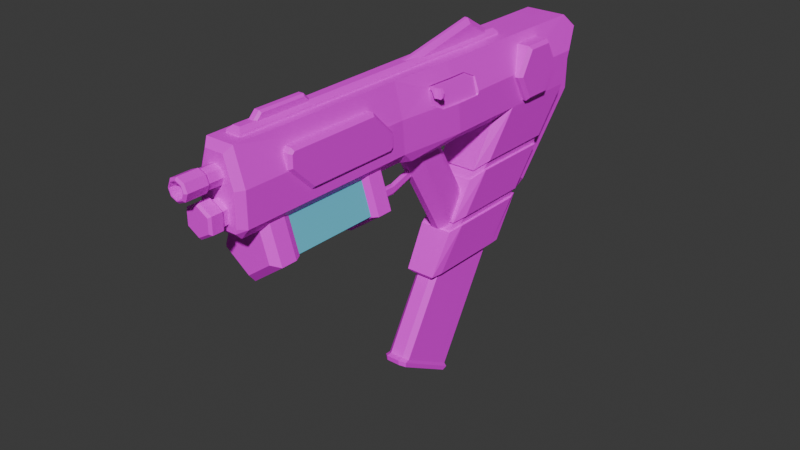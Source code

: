 # Source: LA-07v2.blend  (saved by Blender 4.1.23; exported with 4.5.12 LTS)
import bpy
from mathutils import Matrix  # noqa: F401  (used for matrix-valued properties, if any)

bpy.ops.wm.read_factory_settings(use_empty=True)
scene = bpy.context.scene
scene.name = 'Scene'

# ---- collections
col_collection = bpy.data.collections.new('Collection'); scene.collection.children.link(col_collection)

# ---- images (referenced by path relative to the original .blend; pixels are not part of the script)
import os
ASSET_DIR = os.environ.get("B2B_ASSET_DIR", "")  # directory of the original .blend (textures are referenced by path, not embedded)
HERE = os.path.dirname(os.path.abspath(__file__))  # packed textures are extracted next to this script under _unpacked/

def load_image(name, relpath, width, height, colorspace="sRGB"):
    """Load a texture the original file referenced (path relative to the .blend, or extracted next to this script)."""
    p = next((c for c in (os.path.join(HERE, relpath), os.path.join(ASSET_DIR, relpath)) if relpath and os.path.exists(c)), "")
    if p:
        img = bpy.data.images.load(p, check_existing=True)
        img.name = name
    else:  # same state as the original file: an image datablock whose file is absent (Cycles renders it pink)
        img = bpy.data.images.new(name, width, height)
        img.source = "FILE"
        img.filepath = "//" + (relpath or name)
    img.colorspace_settings.name = colorspace
    return img
img_8x8base_png = load_image('8x8Base.png', '8x8Base.png', 1024, 1024, 'sRGB')

# ---- materials (node trees are filled in below, after node groups)
mat_la_07body = bpy.data.materials.new('LA-07Body')
mat_la_07body.alpha_threshold = 0.0
mat_la_07body.use_transparent_shadow = False
mat_la_07body.roughness = 0.5
mat_la_07body.line_color = (0.0, 0.0, 0.0, 1.0)
mat_glowyellow = bpy.data.materials.new('GlowYellow')
mat_glowyellow.use_transparent_shadow = False
mat_glass = bpy.data.materials.new('Glass')
mat_glass.use_transparent_shadow = False

# ---- material node trees
mat_la_07body.use_nodes = True; mat_la_07body.node_tree.nodes.clear()
_N = mat_la_07body.node_tree.nodes; _L = mat_la_07body.node_tree.links
n0 = _N.new('ShaderNodeOutputMaterial'); n0.name = 'Material Output'; n0.location = (300, 300)
n1 = _N.new('ShaderNodeBsdfPrincipled'); n1.name = 'Principled BSDF'; n1.location = (10, 300)
n1.inputs[3].default_value = 1.45
n2 = _N.new('ShaderNodeTexImage'); n2.name = 'Image Texture'; n2.location = (-280, 275)
n2.image = img_8x8base_png
n2.interpolation = 'Closest'
_L.new(n1.outputs[0], n0.inputs[0])
_L.new(n2.outputs[0], n1.inputs[0])
n0.is_active_output = True
mat_glowyellow.use_nodes = True; mat_glowyellow.node_tree.nodes.clear()
_N = mat_glowyellow.node_tree.nodes; _L = mat_glowyellow.node_tree.links
n0 = _N.new('ShaderNodeBsdfPrincipled'); n0.name = 'Principled BSDF'; n0.location = (10, 300)
n1 = _N.new('ShaderNodeOutputMaterial'); n1.name = 'Material Output'; n1.location = (300, 300)
_L.new(n0.outputs[0], n1.inputs[0])
n1.is_active_output = True
mat_glass.use_nodes = True; mat_glass.node_tree.nodes.clear()
_N = mat_glass.node_tree.nodes; _L = mat_glass.node_tree.links
n0 = _N.new('ShaderNodeBsdfPrincipled'); n0.name = 'Principled BSDF'; n0.location = (10, 300)
n0.inputs[0].default_value = (0.1371, 0.6035, 0.8002, 0.08962)
n1 = _N.new('ShaderNodeOutputMaterial'); n1.name = 'Material Output'; n1.location = (300, 300)
_L.new(n0.outputs[0], n1.inputs[0])
n1.is_active_output = True

# ---- world
world_world = bpy.data.worlds.new('World'); scene.world = world_world
world_world.use_nodes = True; world_world.node_tree.nodes.clear()
_N = world_world.node_tree.nodes; _L = world_world.node_tree.links
n0 = _N.new('ShaderNodeOutputWorld'); n0.name = 'World Output'; n0.location = (300, 300)
n1 = _N.new('ShaderNodeBackground'); n1.name = 'Background'; n1.location = (10, 300)
n1.inputs[0].default_value = (0.05088, 0.05088, 0.05088, 1.0)
_L.new(n1.outputs[0], n0.inputs[0])
n0.is_active_output = True
world_world.color = (0.05088, 0.05088, 0.05088)
world_world.use_sun_shadow = False
world_world.sun_shadow_jitter_overblur = 0.0

# ---- meshes
me_cube = bpy.data.meshes.new('Cube')
me_cube.from_pydata([(0.01178, -0.03936, -0.3536), (0.02095, -0.03143, -0.3581), (0.0525, 0.2014, 0.07034), (0.03225, 0.198, 0.1252), (0.03225, 0.04592, 0.1252), (0.02796, -0.06642, 0.1252), (0.04082, -0.0644, 0.07034), (0.02733, -0.05774, 0.0), (0.04082, -0.05932, 0.01669), (0.03799, -0.04105, 0.0), (0.0525, 0.19, 0.01737), (0.03572, 0.1609, 0.0), (0.0525, 0.05564, 0.01678), (0.03572, 0.05782, 0.0), (0.03799, 0.04105, 0.0), (0.01971, 0.07115, -0.4114), (0.01162, 0.07815, -0.4155), (0.01162, 0.2026, -0.2), (0.01971, 0.1956, -0.1959), (0.01162, -0.02959, -0.3533), (0.01971, -0.02259, -0.3573), (0.01971, 0.1018, -0.1418), (0.01162, 0.09482, -0.1378), (0.01178, 0.08279, -0.4241), (0.02095, 0.07486, -0.4195), (0.01171, 0.07453, -0.4275), (0.02018, 0.06721, -0.4233), (0.02018, -0.03089, -0.3667), (0.01171, -0.03822, -0.3624), (0.02139, 0.04483, -0.2333), (0.0275, 0.04816, -0.2276), (0.02139, 0.1777, -0.2333), (0.02772, 0.1815, -0.2276), (0.02102, 0.1897, -0.2333), (0.02685, 0.1992, -0.2276), (0.02793, 0.3738, 0.07079), (0.0525, 0.3465, 0.07034), (0.04189, 0.3738, 0.1033), (0.0525, 0.3305, 0.01737), (0.032, 0.3461, 0.01737), (-2.146e-09, -0.1037, -0.08859), (-2.146e-09, -0.09311, -0.07553), (-2.146e-09, -0.3283, -0.07553), (-2.146e-09, -0.3177, -0.08859), (0.04017, -0.09311, -0.04635), (0.05259, -0.1037, -0.05038), (0.04017, -0.3283, -0.04635), (0.05259, -0.3177, -0.05038), (0.02483, -0.09311, 0.000881), (0.0325, -0.1037, 0.01144), (0.02483, -0.3283, 0.000881), (0.0325, -0.3177, 0.01144), (0.01574, -0.37, 0.1148), (0.02354, -0.3596, 0.1252), (0.03037, -0.37, 0.06872), (0.04082, -0.3596, 0.07034), (0.03037, -0.37, 0.01823), (0.04082, -0.3596, 0.01669), (0.02803, -0.37, 0.01045), (0.02733, -0.3596, 0.0), (-2.146e-09, -0.3623, 0.09902), (0.01075, -0.3623, 0.09457), (0.01521, -0.3623, 0.08381), (0.01075, -0.3623, 0.07306), (-2.146e-09, -0.3623, 0.06861), (0.01075, -0.3927, 0.09457), (-2.146e-09, -0.3927, 0.09902), (0.01521, -0.3927, 0.08381), (0.01075, -0.3927, 0.07306), (-2.146e-09, -0.3927, 0.06861), (0.0124, -0.396, 0.09621), (-2.146e-09, -0.396, 0.1013), (0.01753, -0.396, 0.08381), (0.0124, -0.396, 0.07142), (-2.146e-09, -0.396, 0.06628), (-2.146e-09, -0.4288, 0.1013), (-2.146e-09, -0.4132, 0.09663), (0.00906, -0.4132, 0.09288), (0.0124, -0.4288, 0.09621), (0.01281, -0.4132, 0.08381), (0.01753, -0.4288, 0.08381), (0.00906, -0.4132, 0.07475), (0.0124, -0.4288, 0.07142), (-2.146e-09, -0.4132, 0.071), (-2.146e-09, -0.4288, 0.06628), (-2.146e-09, -0.4319, 0.09802), (0.01004, -0.4319, 0.09386), (0.0142, -0.4319, 0.08381), (0.01004, -0.4319, 0.07377), (-2.146e-09, -0.4319, 0.06961), (-2.146e-09, -0.4319, 0.09663), (0.00906, -0.4319, 0.09288), (0.01281, -0.4319, 0.08381), (0.00906, -0.4319, 0.07475), (-2.146e-09, -0.4319, 0.071), (-2.146e-09, -0.351, 0.05271), (-2.146e-09, -0.3782, 0.05271), (0.01796, -0.351, 0.04234), (0.01796, -0.3782, 0.04234), (0.01796, -0.351, 0.02161), (0.01796, -0.3782, 0.02161), (-2.146e-09, -0.351, 0.01124), (-2.146e-09, -0.3782, 0.01124), (0.02227, -0.383, 0.04483), (-2.146e-09, -0.383, 0.05769), (0.02227, -0.383, 0.01912), (-2.146e-09, -0.383, 0.00626), (0.01872, -0.404, 0.04278), (0.02227, -0.4005, 0.04483), (-2.146e-09, -0.4005, 0.05769), (-2.146e-09, -0.404, 0.05359), (0.01872, -0.404, 0.02117), (0.02227, -0.4005, 0.01912), (-2.146e-09, -0.404, 0.01036), (-2.146e-09, -0.4005, 0.00626), (0.01221, 0.1994, 0.1233), (0.008753, 0.1325, 0.1134), (0.01221, -0.3378, 0.1233), (0.006017, 0.1932, 0.1353), (0.01221, 0.1994, 0.1291), (0.006017, -0.3316, 0.1353), (0.01221, -0.3378, 0.1291), (0.008753, -0.01882, 0.1134), (0.008753, 0.183, 0.1134), (0.008753, 0.1325, 0.1558), (0.002705, 0.1325, 0.1646), (0.008753, -0.01882, 0.1262), (0.002705, -0.01882, 0.1344), (0.002705, 0.183, 0.1343), (0.008753, 0.183, 0.1243), (0.007257, -0.3077, 0.1181), (0.007257, -0.2077, 0.1181), (0.007257, -0.2954, 0.1425), (0.003987, -0.2967, 0.1458), (0.007257, -0.3077, 0.1302), (0.003987, -0.3077, 0.1348), (0.003987, -0.2077, 0.1348), (0.007257, -0.2077, 0.1302), (0.007257, -0.22, 0.1425), (0.003987, -0.2186, 0.1458), (0.03484, 0.3519, 0.1252), (0.006744, 0.2202, -0.1378), (0.02414, 0.2316, -0.118), (0.02414, 0.3507, 0.08821), (0.006744, 0.3621, 0.108), (0.02414, 0.2733, -0.1421), (0.006744, 0.2746, -0.1692), (0.02414, 0.3906, 0.06514), (0.006744, 0.4165, 0.07655), (0.006744, 0.4147, -0.01177), (0.02414, 0.3889, -0.01242), (0.02444, 0.02832, -0.2276), (-0.01178, -0.03936, -0.3536), (-0.02095, -0.03143, -0.3581), (-0.0525, 0.2014, 0.07034), (-0.03484, 0.198, 0.1252), (-0.0525, 0.04869, 0.07034), (-0.02966, 0.04592, 0.1252), (-0.02796, -0.06642, 0.1252), (-0.04082, -0.0644, 0.07034), (-0.02733, -0.05774, 0.0), (-0.04082, -0.05932, 0.01669), (-0.03799, -0.04105, 0.0), (-0.0525, 0.19, 0.01737), (-0.03572, 0.1609, 0.0), (-0.0525, 0.05564, 0.01678), (-0.03572, 0.05782, 0.0), (-0.03799, 0.04105, 0.0), (-0.01971, 0.07115, -0.4114), (-0.01162, 0.07815, -0.4155), (-0.01162, 0.2026, -0.2), (-0.01971, 0.1956, -0.1959), (-0.01162, -0.02959, -0.3533), (-0.01971, -0.02259, -0.3573), (-0.01971, 0.1018, -0.1418), (-0.01162, 0.09482, -0.1378), (-0.01178, 0.08279, -0.4241), (-0.02095, 0.07486, -0.4195), (-0.01171, 0.07453, -0.4275), (-0.02018, 0.06721, -0.4233), (-0.02018, -0.03089, -0.3667), (-0.01171, -0.03822, -0.3624), (-0.02139, 0.04483, -0.2333), (-0.0275, 0.04816, -0.2276), (-0.02139, 0.1777, -0.2333), (-0.02772, 0.1815, -0.2276), (-0.02102, 0.1897, -0.2333), (-0.02685, 0.1992, -0.2276), (-0.02793, 0.3738, 0.07079), (-0.0525, 0.3465, 0.07034), (-0.04189, 0.3738, 0.1033), (-0.0525, 0.3305, 0.01737), (-0.032, 0.3461, 0.01737), (-0.04017, -0.09311, -0.04635), (-0.05259, -0.1037, -0.05038), (-0.04017, -0.3283, -0.04635), (-0.05259, -0.3177, -0.05038), (-0.02483, -0.09311, 0.000881), (-0.0325, -0.1037, 0.01144), (-0.02483, -0.3283, 0.000881), (-0.0325, -0.3177, 0.01144), (-0.01574, -0.37, 0.1148), (-0.02354, -0.3596, 0.1252), (-0.03037, -0.37, 0.06872), (-0.04082, -0.3596, 0.07034), (-0.03037, -0.37, 0.01823), (-0.04082, -0.3596, 0.01669), (-0.02803, -0.37, 0.01045), (-0.02733, -0.3596, 0.0), (-0.01075, -0.3623, 0.09457), (-0.01521, -0.3623, 0.08381), (-0.01075, -0.3623, 0.07306), (-0.01075, -0.3927, 0.09457), (-0.01521, -0.3927, 0.08381), (-0.01075, -0.3927, 0.07306), (-0.0124, -0.396, 0.09621), (-0.01753, -0.396, 0.08381), (-0.0124, -0.396, 0.07142), (-0.00906, -0.4132, 0.09288), (-0.0124, -0.4288, 0.09621), (-0.01281, -0.4132, 0.08381), (-0.01753, -0.4288, 0.08381), (-0.00906, -0.4132, 0.07475), (-0.0124, -0.4288, 0.07142), (-0.01004, -0.4319, 0.09386), (-0.0142, -0.4319, 0.08381), (-0.01004, -0.4319, 0.07377), (-0.00906, -0.4319, 0.09288), (-0.01281, -0.4319, 0.08381), (-0.00906, -0.4319, 0.07475), (-0.01796, -0.351, 0.04234), (-0.01796, -0.3782, 0.04234), (-0.01796, -0.351, 0.02161), (-0.01796, -0.3782, 0.02161), (-0.02227, -0.383, 0.04483), (-0.02227, -0.383, 0.01912), (-0.01872, -0.404, 0.04278), (-0.02227, -0.4005, 0.04483), (-0.01872, -0.404, 0.02117), (-0.02227, -0.4005, 0.01912), (-0.01221, 0.1994, 0.1233), (-0.008753, 0.1325, 0.1134), (-0.01221, -0.3378, 0.1233), (-0.006017, 0.1932, 0.1353), (-0.01221, 0.1994, 0.1291), (-0.006017, -0.3316, 0.1353), (-0.01221, -0.3378, 0.1291), (-0.008753, -0.01882, 0.1134), (-0.008753, 0.183, 0.1134), (-0.008753, 0.1325, 0.1558), (-0.002705, 0.1325, 0.1646), (-0.008753, -0.01882, 0.1262), (-0.002705, -0.01882, 0.1344), (-0.002705, 0.183, 0.1343), (-0.008753, 0.183, 0.1243), (-0.007257, -0.3077, 0.1181), (-0.007257, -0.2077, 0.1181), (-0.007257, -0.2954, 0.1425), (-0.003987, -0.2967, 0.1458), (-0.007257, -0.3077, 0.1302), (-0.003987, -0.3077, 0.1348), (-0.003987, -0.2077, 0.1348), (-0.007257, -0.2077, 0.1302), (-0.007257, -0.22, 0.1425), (-0.003987, -0.2186, 0.1458), (-0.03484, 0.3519, 0.1252), (-0.006744, 0.2202, -0.1378), (-0.02414, 0.2316, -0.118), (-0.02414, 0.3507, 0.08821), (-0.006744, 0.3621, 0.108), (-0.02414, 0.2733, -0.1421), (-0.006744, 0.2746, -0.1692), (-0.02414, 0.3906, 0.06514), (-0.006744, 0.4165, 0.07655), (-0.006744, 0.4147, -0.01177), (-0.02414, 0.3889, -0.01242), (-0.02444, 0.02832, -0.2276), (0.0525, 0.04943, 0.06465), (0.0525, 0.09737, 0.07034), (0.0525, 0.09737, 0.06696), (0.0525, 0.09506, 0.06465), (0.04798, 0.004952, 0.07034), (0.04912, 0.01652, 0.06465), (0.03929, -0.005629, 0.1007), (0.04092, -0.005629, 0.09624), (0.04046, 0.04705, 0.103), (0.03853, -0.003324, 0.103), (0.04569, -0.005629, 0.07553), (0.04046, 0.07522, 0.103), (0.04447, 0.09737, 0.0921), (0.04801, 0.04912, 0.06552), (0.04801, 0.09476, 0.07093), (0.04801, 0.09476, 0.06771), (0.04801, 0.09256, 0.06552), (0.04371, 0.006785, 0.07093), (0.0448, 0.0178, 0.06552), (0.03544, -0.003288, 0.09981), (0.03699, -0.003288, 0.09559), (0.03655, 0.04686, 0.102), (0.03472, -0.001094, 0.102), (0.04153, -0.003288, 0.07588), (0.03655, 0.07367, 0.102), (0.04037, 0.09476, 0.09164), (0.03395, 0.04912, 0.06552), (0.03395, 0.09476, 0.07093), (0.03395, 0.09476, 0.06771), (0.03395, 0.09256, 0.06552), (0.02965, 0.006785, 0.07093), (0.03074, 0.0178, 0.06552), (0.02138, -0.003288, 0.09981), (0.02293, -0.003288, 0.09559), (0.02249, 0.04686, 0.102), (0.02066, -0.001094, 0.102), (0.02747, -0.003288, 0.07588), (0.02249, 0.07367, 0.102), (0.02631, 0.09476, 0.09164), (0.06428, 0.2194, 0.1054), (0.05906, 0.2161, 0.111), (-0.06428, 0.2194, 0.1054), (-0.05906, 0.2161, 0.111), (0.06428, 0.1969, 0.06653), (0.05906, 0.1905, 0.06653), (-0.06428, 0.1969, 0.06653), (-0.05906, 0.1905, 0.06653), (0.06428, 0.2194, 0.02765), (0.05906, 0.2161, 0.02207), (-0.06428, 0.2194, 0.02765), (-0.05906, 0.2161, 0.02207), (0.06428, 0.2642, 0.02765), (0.05906, 0.2675, 0.02207), (-0.06428, 0.2642, 0.02765), (-0.05906, 0.2675, 0.02207), (0.06428, 0.2867, 0.06653), (0.05906, 0.2931, 0.06653), (-0.06428, 0.2867, 0.06653), (-0.05906, 0.2931, 0.06653), (-0.06428, 0.2642, 0.1054), (-0.05906, 0.2675, 0.111), (0.06428, 0.2642, 0.1054), (0.05906, 0.2675, 0.111), (0.01764, 0.03242, -0.2333), (-0.01764, 0.03242, -0.2333), (-0.06742, 0.2228, 0.09225), (-0.07059, 0.2269, 0.09207), (-0.07205, 0.2288, 0.08767), (-0.07059, 0.2269, 0.08327), (-0.06742, 0.2228, 0.08309), (-0.06571, 0.2206, 0.08767), (-0.0745, 0.2107, 0.09216), (-0.07916, 0.213, 0.09216), (-0.08148, 0.2141, 0.08767), (-0.07916, 0.213, 0.08318), (-0.0745, 0.2107, 0.08318), (-0.07218, 0.2095, 0.08767), (-0.0743, 0.09146, 0.09216), (-0.07936, 0.0903, 0.09216), (-0.08188, 0.08972, 0.08767), (-0.07936, 0.0903, 0.08318), (-0.0743, 0.09146, 0.08318), (-0.07178, 0.09203, 0.08767), (-0.04807, 0.02672, 0.0933), (-0.0522, 0.02167, 0.09334), (-0.0543, 0.01912, 0.08767), (-0.0522, 0.02167, 0.082), (-0.04807, 0.02672, 0.08204), (-0.04826, 0.02947, 0.08767), (-0.06507, 0.224, 0.09365), (-0.06943, 0.2296, 0.09398), (-0.07178, 0.2326, 0.08767), (-0.06943, 0.2296, 0.08136), (-0.06507, 0.224, 0.08169), (-0.06304, 0.2214, 0.08767), (-0.05145, 0.2346, 0.09365), (-0.05582, 0.2402, 0.09398), (-0.05817, 0.2432, 0.08767), (-0.05582, 0.2402, 0.08136), (-0.05145, 0.2346, 0.08169), (-0.04942, 0.2321, 0.08767), (-0.04991, 0.02744, 0.09217), (-0.04603, 0.02921, 0.08767), (-0.04991, 0.02744, 0.08317), (-0.05482, 0.02144, 0.08767), (-0.05319, 0.02343, 0.08319), (-0.05319, 0.02343, 0.09215), (-0.03604, 0.01686, 0.0933), (-0.034, 0.01935, 0.08767), (-0.03604, 0.01686, 0.08204), (-0.04227, 0.009261, 0.08767), (-0.04017, 0.01181, 0.082), (-0.04017, 0.01181, 0.09334), (-0.06981, 0.2345, 0.06702), (-0.07298, 0.2386, 0.06684), (-0.07445, 0.2405, 0.06244), (-0.07298, 0.2386, 0.05804), (-0.06981, 0.2345, 0.05786), (-0.06811, 0.2323, 0.06244), (-0.0769, 0.2224, 0.06693), (-0.08155, 0.2247, 0.06693), (-0.08387, 0.2258, 0.06244), (-0.08155, 0.2247, 0.05795), (-0.0769, 0.2224, 0.05795), (-0.07457, 0.2212, 0.06244), (-0.0767, 0.1032, 0.06693), (-0.08175, 0.102, 0.06693), (-0.08428, 0.1014, 0.06244), (-0.08175, 0.102, 0.05795), (-0.0767, 0.1032, 0.05795), (-0.07417, 0.1037, 0.06244), (-0.05046, 0.03842, 0.06807), (-0.0546, 0.03337, 0.06811), (-0.05669, 0.03082, 0.06244), (-0.0546, 0.03337, 0.05677), (-0.05046, 0.03842, 0.05681), (-0.05065, 0.04117, 0.06244), (-0.06746, 0.2357, 0.06842), (-0.07183, 0.2413, 0.06875), (-0.07418, 0.2443, 0.06244), (-0.07183, 0.2413, 0.05613), (-0.06746, 0.2357, 0.05646), (-0.06543, 0.2331, 0.06244), (-0.05385, 0.2463, 0.06842), (-0.05821, 0.2519, 0.06875), (-0.06056, 0.2549, 0.06244), (-0.05821, 0.2519, 0.05613), (-0.05385, 0.2463, 0.05646), (-0.05182, 0.2437, 0.06244), (-0.05231, 0.03914, 0.06694), (-0.04842, 0.04091, 0.06244), (-0.05231, 0.03914, 0.05794), (-0.05721, 0.03314, 0.06244), (-0.05559, 0.03513, 0.05796), (-0.05559, 0.03513, 0.06692), (-0.03843, 0.02856, 0.06807), (-0.03639, 0.03105, 0.06244), (-0.03843, 0.02856, 0.05681), (-0.04466, 0.02096, 0.06244), (-0.04257, 0.02351, 0.05677), (-0.04257, 0.02351, 0.06811), (-0.07221, 0.2462, 0.04179), (-0.07537, 0.2503, 0.04161), (-0.07684, 0.2522, 0.03721), (-0.07537, 0.2503, 0.03281), (-0.07221, 0.2462, 0.03263), (-0.0705, 0.244, 0.03721), (-0.07929, 0.2341, 0.0417), (-0.08394, 0.2364, 0.0417), (-0.08627, 0.2375, 0.03721), (-0.08394, 0.2364, 0.03272), (-0.07929, 0.2341, 0.03272), (-0.07697, 0.2329, 0.03721), (-0.07909, 0.1149, 0.0417), (-0.08415, 0.1137, 0.0417), (-0.08667, 0.1131, 0.03721), (-0.08415, 0.1137, 0.03272), (-0.07909, 0.1149, 0.03272), (-0.07656, 0.1154, 0.03721), (-0.05286, 0.05012, 0.04284), (-0.05699, 0.04507, 0.04288), (-0.05909, 0.04251, 0.03721), (-0.05699, 0.04507, 0.03154), (-0.05286, 0.05012, 0.03158), (-0.05305, 0.05287, 0.03721), (-0.06986, 0.2474, 0.04319), (-0.07422, 0.253, 0.04352), (-0.07657, 0.256, 0.03721), (-0.07422, 0.253, 0.0309), (-0.06986, 0.2474, 0.03123), (-0.06783, 0.2448, 0.03721), (-0.05624, 0.258, 0.04319), (-0.06061, 0.2636, 0.04352), (-0.06296, 0.2666, 0.03721), (-0.06061, 0.2636, 0.0309), (-0.05624, 0.258, 0.03123), (-0.05421, 0.2554, 0.03721), (-0.0547, 0.05084, 0.04171), (-0.05082, 0.05261, 0.03721), (-0.0547, 0.05084, 0.03271), (-0.05961, 0.04484, 0.03721), (-0.05798, 0.04683, 0.03273), (-0.05798, 0.04683, 0.04169), (-0.04083, 0.04026, 0.04284), (-0.03879, 0.04275, 0.03721), (-0.04083, 0.04026, 0.03158), (-0.04706, 0.03266, 0.03721), (-0.04496, 0.03521, 0.03154), (-0.04496, 0.03521, 0.04288), (-2.146e-09, -0.1399, -0.08365), (-2.146e-09, -0.2815, -0.08365), (-0.04789, -0.1399, -0.04885), (-0.04789, -0.2815, -0.04885), (0.0296, -0.1399, 0.007446), (0.0296, -0.2815, 0.007446), (-0.0296, -0.1399, 0.007446), (-0.0296, -0.2815, 0.007446), (0.04789, -0.1399, -0.04885), (0.04789, -0.2815, -0.04885), (-0.05259, -0.1295, -0.05038), (-0.0325, -0.1295, 0.01144), (-0.05259, -0.2919, -0.05038), (-0.0325, -0.2919, 0.01144), (-2.146e-09, -0.1295, -0.08859), (-2.146e-09, -0.2919, -0.08859), (0.0325, -0.1295, 0.01144), (0.0325, -0.2919, 0.01144), (0.05259, -0.1295, -0.05038), (0.05259, -0.2919, -0.05038), (0.04566, -0.2835, 0.0741), (0.04115, -0.288, 0.07223), (0.04566, -0.2459, 0.03649), (0.04115, -0.2478, 0.03197), (0.04566, -0.09108, 0.05897), (0.04115, -0.08657, 0.06084), (0.04566, -0.1287, 0.09658), (0.04115, -0.1268, 0.1011), (0.04566, -0.2798, 0.09658), (0.04115, -0.2817, 0.1011), (0.04566, -0.2835, 0.09286), (0.04115, -0.288, 0.09473), (0.04566, -0.0948, 0.03649), (0.04115, -0.09293, 0.03197), (0.04566, -0.09108, 0.04021), (0.04115, -0.08657, 0.03834), (-0.04566, -0.2835, 0.0741), (-0.04115, -0.288, 0.07223), (-0.04566, -0.2459, 0.03649), (-0.04115, -0.2478, 0.03197), (-0.04566, -0.09108, 0.05897), (-0.04115, -0.08657, 0.06084), (-0.04566, -0.1287, 0.09658), (-0.04115, -0.1268, 0.1011), (-0.04566, -0.2798, 0.09658), (-0.04115, -0.2817, 0.1011), (-0.04566, -0.2835, 0.09286), (-0.04115, -0.288, 0.09473), (-0.04566, -0.0948, 0.03649), (-0.04115, -0.09293, 0.03197), (-0.04566, -0.09108, 0.04021), (-0.04115, -0.08657, 0.03834), (-0.02647, 0.2475, -0.1402), (-0.02836, 0.2422, -0.1561), (-0.02889, 0.2965, -0.05852), (-0.03007, 0.2911, -0.0744), (0.02836, 0.2422, -0.1561), (0.02865, 0.2505, -0.1421), (0.03007, 0.2911, -0.0744), (0.03037, 0.2995, -0.06044), (0.04092, 0.1459, -0.0607), (0.04314, 0.1369, -0.07437), (0.03261, 0.09825, -0.1422), (0.03481, 0.08961, -0.156), (-0.0295, 0.1142, -0.0873), (-0.03215, 0.119, -0.07196), (-0.02524, 0.07002, -0.1632), (-0.02839, 0.07481, -0.1478), (-0.04314, 0.1369, -0.07437), (-0.04456, 0.1449, -0.06047), (-0.03481, 0.08961, -0.156), (-0.03622, 0.09762, -0.1422), (0.0295, 0.1142, -0.0873), (0.03215, 0.119, -0.07196), (0.02524, 0.07002, -0.1632), (0.02839, 0.07481, -0.1478), (-0.03282, 0.2327, -0.1415), (-0.03497, 0.225, -0.156), (-0.04111, 0.2819, -0.05952), (-0.04323, 0.2747, -0.07429), (0.03497, 0.225, -0.156), (0.03636, 0.2334, -0.1422), (0.04323, 0.2747, -0.07429), (0.04462, 0.2831, -0.06055), (-0.03261, 0.09825, -0.1422), (-0.03636, 0.2334, -0.1422), (-0.03143, 0.2244, -0.1553), (-0.0312, 0.09024, -0.1561), (-0.04092, 0.1459, -0.0607), (-0.04462, 0.2831, -0.06055), (-0.03972, 0.2735, -0.07326), (-0.03951, 0.1378, -0.07461), (-0.03148, 0.111, -0.0856), (-0.03018, 0.1222, -0.07365), (-0.02771, 0.06684, -0.1615), (-0.02592, 0.07799, -0.1495), (-0.02865, 0.2505, -0.1421), (-0.02618, 0.2391, -0.1541), (-0.03037, 0.2995, -0.06044), (-0.02859, 0.2881, -0.07249), (0.03148, 0.111, -0.0856), (0.03018, 0.1222, -0.07365), (0.02771, 0.06684, -0.1615), (0.02592, 0.07799, -0.1495), (0.03282, 0.2327, -0.1415), (0.03622, 0.09762, -0.1422), (0.0312, 0.09024, -0.1561), (0.03143, 0.2244, -0.1553), (0.04111, 0.2819, -0.05952), (0.04456, 0.1449, -0.06047), (0.03951, 0.1378, -0.07461), (0.03972, 0.2735, -0.07326), (0.02647, 0.2475, -0.1402), (0.02618, 0.2391, -0.1541), (0.02889, 0.2965, -0.05852), (0.02859, 0.2881, -0.07249), (-0.005945, 0.07766, -0.1815), (-0.02295, 0.09239, -0.173), (-0.02295, -0.01747, 0.01731), (-0.005945, -0.03219, 0.00881), (0.02295, 0.09239, -0.173), (0.005945, 0.07766, -0.1815), (0.005945, -0.03219, 0.00881), (0.02295, -0.01747, 0.01731), (-0.02295, 0.1234, -0.1551), (-0.01041, 0.1342, -0.1488), (-0.01928, 0.131, -0.1506), (-0.01041, 0.02437, 0.04147), (-0.02295, 0.0135, 0.03519), (-0.01928, 0.02119, 0.03963), (0.01041, 0.1342, -0.1488), (0.02295, 0.1234, -0.1551), (0.01928, 0.131, -0.1506), (0.02295, 0.0135, 0.03519), (0.01041, 0.02437, 0.04147), (0.01928, 0.02119, 0.03963), (-0.003567, -0.09587, -0.06093), (-0.001978, -0.09587, -0.06378), (-0.001978, -0.09587, -0.04783), (-0.003567, -0.09587, -0.05068), (-0.003567, -0.03911, -0.06093), (-0.001978, -0.03911, -0.06378), (-0.001978, -0.03911, -0.04783), (-0.003567, -0.03911, -0.05068), (0.001978, -0.09587, -0.06378), (0.003567, -0.09587, -0.06093), (0.003567, -0.09587, -0.05068), (0.001978, -0.09587, -0.04783), (0.001978, -0.03911, -0.06378), (0.003567, -0.03911, -0.06093), (0.003567, -0.03911, -0.05068), (0.001978, -0.03911, -0.04783), (-0.003567, 0.002031, -0.03793), (-0.001978, 0.002031, -0.03507), (-0.001978, 0.002031, -0.05103), (-0.003567, 0.002031, -0.04817), (0.003567, 0.002031, -0.04817), (0.001978, 0.002031, -0.05103), (0.001978, 0.002031, -0.03507), (0.003567, 0.002031, -0.03793), (-0.03553, -0.1399, -0.04484), (-0.02196, -0.1399, -0.003068), (-0.03553, -0.2815, -0.04484), (-0.02196, -0.2815, -0.003068), (-2.146e-09, -0.1399, -0.07065), (-2.146e-09, -0.2815, -0.07065), (0.02196, -0.1399, -0.003068), (0.02196, -0.2815, -0.003068), (0.03553, -0.1399, -0.04484), (0.03553, -0.2815, -0.04484), (-0.04679, -0.1175, -0.04736), (-0.02892, -0.1175, 0.007636), (-0.04679, -0.3039, -0.04736), (-0.02892, -0.3039, 0.007636), (-1.645e-09, -0.1175, -0.08136), (-1.645e-09, -0.3039, -0.08136), (0.02892, -0.1175, 0.007636), (0.02892, -0.3039, 0.007636), (0.04679, -0.1175, -0.04736), (0.04679, -0.3039, -0.04736)], [], [(273, 269, 144, 148), (236, 238, 113, 111, 107, 110), (207, 208, 59, 58), (0, 28, 27, 1), (266, 271, 146, 141), (20, 15, 18, 21), (51, 200, 199, 50), (9, 14, 12, 8), (32, 34, 542, 566), (501, 505, 47, 43), (7, 8, 57, 59), (278, 279, 280, 277, 12, 10, 2), (208, 160, 7, 59), (176, 23, 25, 178), (505, 503, 51, 47), (162, 167, 166, 13, 14, 9, 7, 160), (158, 5, 4, 157), (10, 11, 559, 595), (122, 247, 241, 116), (250, 252, 127, 125), (10, 38, 36, 2), (12, 277, 282, 281, 6, 8), (57, 8, 6, 55), (242, 117, 121, 246), (53, 55, 6, 5), (7, 9, 8), (244, 243, 118, 119), (12, 14, 13), (53, 202, 201, 52), (11, 10, 12, 13), (172, 152, 0, 19), (13, 166, 164, 11), (164, 551, 559, 11), (547, 586, 561, 591), (21, 22, 19, 20), (17, 18, 15, 16), (15, 24, 23, 16), (19, 0, 1, 20), (20, 1, 24, 15), (155, 3, 140, 265), (33, 186, 187, 34), (0, 152, 181, 28), (1, 27, 26, 24), (24, 26, 25, 23), (242, 240, 115, 117), (192, 188, 35, 39), (33, 34, 32, 31), (30, 29, 31, 32), (37, 140, 3, 2, 36), (35, 37, 36), (38, 39, 35, 36), (40, 41, 44, 45), (47, 46, 42, 43), (45, 44, 48, 49), (51, 50, 46, 47), (499, 200, 51, 503), (195, 42, 46, 50, 199), (54, 55, 53, 52), (245, 246, 121, 120), (58, 59, 57, 56), (205, 207, 58, 56, 54, 52, 201, 203), (55, 54, 56, 57), (169, 170, 17, 16), (60, 66, 65, 61), (61, 65, 67, 62), (62, 67, 68, 63), (63, 68, 69, 64), (101, 232, 230, 95, 97, 99), (71, 70, 65, 66), (70, 72, 67, 65), (72, 73, 68, 67), (73, 74, 69, 68), (80, 82, 73, 72), (82, 84, 74, 73), (78, 80, 72, 70), (78, 75, 85, 86), (80, 78, 86, 87), (82, 80, 87, 88), (84, 82, 88, 89), (75, 78, 70, 71), (90, 91, 86, 85), (91, 92, 87, 86), (92, 93, 88, 87), (93, 94, 89, 88), (76, 77, 91, 90), (77, 79, 92, 91), (79, 81, 93, 92), (81, 83, 94, 93), (95, 96, 98, 97), (97, 98, 100, 99), (99, 100, 102, 101), (100, 98, 103, 105), (198, 49, 48, 197), (98, 96, 104, 103), (102, 100, 105, 106), (105, 103, 108, 112), (106, 105, 112, 114), (108, 109, 110, 107), (112, 108, 107, 111), (114, 112, 111, 113), (103, 104, 109, 108), (270, 267, 268, 272, 275), (240, 244, 119, 115), (115, 119, 121, 117), (243, 245, 120, 118), (210, 209, 60, 61, 62, 63, 64, 211), (116, 241, 248, 123), (118, 120, 121, 119), (188, 190, 37, 35), (157, 4, 3, 155), (252, 251, 247, 122, 126, 127), (265, 140, 37, 190), (202, 53, 5, 158), (123, 129, 124, 116), (254, 253, 128, 129, 123, 248), (116, 124, 126, 122), (125, 127, 126, 124), (128, 125, 124, 129), (253, 250, 125, 128), (264, 258, 133, 139), (262, 261, 136, 137, 131, 256), (261, 264, 139, 136), (260, 259, 255, 130, 134, 135), (258, 260, 135, 133), (138, 132, 134, 130, 131, 137), (138, 137, 136, 139), (134, 132, 133, 135), (132, 138, 139, 133), (222, 83, 81, 79, 77, 76, 218, 220), (22, 175, 172, 19), (180, 179, 178, 25, 26, 27, 28, 181), (169, 16, 23, 176), (274, 273, 148, 149), (271, 274, 149, 146), (555, 163, 191, 575), (341, 340, 151, 276), (150, 145, 146, 149), (141, 146, 145, 142), (148, 144, 143, 147), (147, 150, 149, 148), (152, 153, 180, 181), (173, 174, 171, 168), (162, 161, 165, 167), (501, 43, 196, 498), (160, 208, 206, 161), (165, 156, 154, 163), (498, 196, 200, 499), (584, 192, 39, 545), (337, 339, 333, 335), (163, 154, 189, 191), (157, 155, 154, 156), (158, 157, 156, 159), (161, 159, 156, 165), (206, 204, 159, 161), (202, 158, 159, 204), (160, 161, 162), (165, 166, 167), (164, 166, 165, 163), (335, 333, 329, 331), (580, 276, 151, 588), (557, 554, 565, 571), (174, 173, 172, 175), (170, 169, 168, 171), (168, 169, 176, 177), (172, 173, 153, 152), (173, 168, 177, 153), (153, 177, 179, 180), (177, 176, 178, 179), (186, 184, 185, 187), (183, 185, 184, 182), (190, 189, 154, 155, 265), (188, 189, 190), (191, 189, 188, 192), (40, 194, 193, 41), (196, 43, 42, 195), (194, 198, 197, 193), (200, 196, 195, 199), (203, 201, 202, 204), (207, 205, 206, 208), (204, 206, 205, 203), (60, 209, 212, 66), (209, 210, 213, 212), (210, 211, 214, 213), (211, 64, 69, 214), (71, 66, 212, 215), (215, 212, 213, 216), (216, 213, 214, 217), (217, 214, 69, 74), (221, 216, 217, 223), (223, 217, 74, 84), (219, 215, 216, 221), (219, 224, 85, 75), (221, 225, 224, 219), (223, 226, 225, 221), (84, 89, 226, 223), (75, 71, 215, 219), (90, 85, 224, 227), (227, 224, 225, 228), (228, 225, 226, 229), (229, 226, 89, 94), (76, 90, 227, 218), (218, 227, 228, 220), (220, 228, 229, 222), (222, 229, 94, 83), (95, 230, 231, 96), (230, 232, 233, 231), (232, 101, 102, 233), (233, 235, 234, 231), (231, 234, 104, 96), (102, 106, 235, 233), (235, 239, 237, 234), (106, 114, 239, 235), (237, 236, 110, 109), (239, 238, 236, 237), (114, 113, 238, 239), (234, 237, 109, 104), (240, 242, 246, 244), (243, 244, 246, 245), (248, 241, 249, 254), (241, 247, 251, 249), (250, 249, 251, 252), (253, 254, 249, 250), (263, 262, 256, 255, 259, 257), (263, 264, 261, 262), (259, 260, 258, 257), (257, 258, 264, 263), (145, 150, 147, 143, 142), (275, 274, 271, 270), (266, 267, 270, 271), (273, 272, 268, 269), (272, 273, 274, 275), (197, 48, 44, 41, 193), (287, 284, 283, 286, 285, 4, 5, 6, 281), (4, 285, 288, 289, 278, 2, 3), (282, 295, 294, 281), (286, 299, 298, 285), (278, 291, 292, 279), (281, 294, 300, 287), (288, 301, 302, 289), (283, 296, 299, 286), (279, 292, 293, 280), (280, 293, 290, 277), (289, 302, 291, 278), (285, 298, 301, 288), (277, 290, 295, 282), (287, 300, 297, 284), (284, 297, 296, 283), (298, 311, 314, 301), (293, 306, 303, 290), (300, 313, 310, 297), (290, 303, 308, 295), (297, 310, 309, 296), (299, 312, 311, 298), (296, 309, 312, 299), (301, 314, 315, 302), (292, 305, 306, 293), (295, 308, 307, 294), (291, 304, 305, 292), (294, 307, 313, 300), (302, 315, 304, 291), (311, 312, 309, 310, 313, 307, 308, 303), (305, 304, 315, 314, 311, 303, 306), (174, 175, 22, 21, 18, 17, 170, 171), (331, 329, 325, 327), (319, 317, 339, 337), (323, 321, 317, 319), (334, 330, 326, 322, 318, 336), (327, 325, 321, 323), (327, 323, 322, 326), (321, 325, 324, 320), (325, 329, 328, 324), (331, 327, 326, 330), (335, 331, 330, 334), (329, 333, 332, 328), (323, 319, 318, 322), (317, 321, 320, 316), (319, 337, 336, 318), (339, 317, 316, 338), (337, 335, 334, 336), (333, 339, 338, 332), (328, 332, 338, 316, 320, 324), (255, 256, 131, 130), (151, 340, 29, 30), (183, 182, 341, 276), (342, 348, 353, 347), (343, 349, 348, 342), (344, 350, 349, 343), (345, 351, 350, 344), (346, 352, 351, 345), (347, 353, 352, 346), (348, 354, 359, 353), (349, 355, 354, 348), (350, 356, 355, 349), (351, 357, 356, 350), (352, 358, 357, 351), (353, 359, 358, 352), (354, 378, 365, 359), (355, 383, 378, 354), (356, 381, 383, 355), (357, 382, 381, 356), (358, 380, 382, 357), (359, 365, 380, 358), (360, 361, 389, 384), (370, 369, 375, 376), (343, 342, 366, 367), (344, 343, 367, 368), (345, 344, 368, 369), (346, 345, 369, 370), (342, 347, 371, 366), (347, 346, 370, 371), (372, 377, 376, 375, 374, 373), (368, 367, 373, 374), (366, 371, 377, 372), (369, 368, 374, 375), (367, 366, 372, 373), (371, 370, 376, 377), (365, 378, 360, 379), (380, 365, 379, 364), (381, 382, 363, 362), (378, 383, 361, 360), (382, 380, 364, 363), (383, 381, 362, 361), (385, 384, 389, 387, 388, 386), (364, 379, 385, 386), (379, 360, 384, 385), (363, 364, 386, 388), (361, 362, 387, 389), (362, 363, 388, 387), (390, 396, 401, 395), (391, 397, 396, 390), (392, 398, 397, 391), (393, 399, 398, 392), (394, 400, 399, 393), (395, 401, 400, 394), (396, 402, 407, 401), (397, 403, 402, 396), (398, 404, 403, 397), (399, 405, 404, 398), (400, 406, 405, 399), (401, 407, 406, 400), (402, 426, 413, 407), (403, 431, 426, 402), (404, 429, 431, 403), (405, 430, 429, 404), (406, 428, 430, 405), (407, 413, 428, 406), (408, 409, 437, 432), (418, 417, 423, 424), (391, 390, 414, 415), (392, 391, 415, 416), (393, 392, 416, 417), (394, 393, 417, 418), (390, 395, 419, 414), (395, 394, 418, 419), (420, 425, 424, 423, 422, 421), (416, 415, 421, 422), (414, 419, 425, 420), (417, 416, 422, 423), (415, 414, 420, 421), (419, 418, 424, 425), (413, 426, 408, 427), (428, 413, 427, 412), (429, 430, 411, 410), (426, 431, 409, 408), (430, 428, 412, 411), (431, 429, 410, 409), (433, 432, 437, 435, 436, 434), (412, 427, 433, 434), (427, 408, 432, 433), (411, 412, 434, 436), (409, 410, 435, 437), (410, 411, 436, 435), (438, 444, 449, 443), (439, 445, 444, 438), (440, 446, 445, 439), (441, 447, 446, 440), (442, 448, 447, 441), (443, 449, 448, 442), (444, 450, 455, 449), (445, 451, 450, 444), (446, 452, 451, 445), (447, 453, 452, 446), (448, 454, 453, 447), (449, 455, 454, 448), (450, 474, 461, 455), (451, 479, 474, 450), (452, 477, 479, 451), (453, 478, 477, 452), (454, 476, 478, 453), (455, 461, 476, 454), (456, 457, 485, 480), (466, 465, 471, 472), (439, 438, 462, 463), (440, 439, 463, 464), (441, 440, 464, 465), (442, 441, 465, 466), (438, 443, 467, 462), (443, 442, 466, 467), (468, 473, 472, 471, 470, 469), (464, 463, 469, 470), (462, 467, 473, 468), (465, 464, 470, 471), (463, 462, 468, 469), (467, 466, 472, 473), (461, 474, 456, 475), (476, 461, 475, 460), (477, 478, 459, 458), (474, 479, 457, 456), (478, 476, 460, 459), (479, 477, 458, 457), (481, 480, 485, 483, 484, 482), (460, 475, 481, 482), (475, 456, 480, 481), (459, 460, 482, 484), (457, 458, 483, 485), (458, 459, 484, 483), (194, 496, 497, 198), (646, 648, 649, 647), (40, 500, 496, 194), (650, 651, 648, 646), (198, 497, 502, 49), (647, 649, 653, 652), (45, 49, 502, 504), (654, 652, 653, 655), (40, 45, 504, 500), (650, 654, 655, 651), (488, 492, 497, 496), (493, 489, 498, 499), (486, 488, 496, 500), (489, 487, 501, 498), (492, 490, 502, 497), (491, 493, 499, 503), (490, 494, 504, 502), (495, 491, 503, 505), (494, 486, 500, 504), (487, 495, 505, 501), (269, 268, 267, 266, 141, 142, 143, 144), (518, 520, 510, 512, 514, 516, 506, 508), (529, 513, 511, 527), (512, 510, 511, 513), (508, 506, 507, 509), (520, 518, 519, 521), (516, 514, 515, 517), (514, 512, 513, 515), (506, 516, 517, 507), (518, 508, 509, 519), (510, 520, 521, 511), (534, 524, 522, 532, 530, 528, 526, 536), (525, 509, 507, 523), (527, 511, 521, 537), (535, 519, 509, 525), (523, 507, 517, 533), (533, 517, 515, 531), (531, 515, 513, 529), (528, 529, 527, 526), (524, 525, 523, 522), (536, 537, 535, 534), (532, 533, 531, 530), (530, 531, 529, 528), (522, 523, 533, 532), (534, 535, 525, 524), (526, 527, 537, 536), (537, 521, 519, 535), (184, 186, 33, 31, 29, 340, 341, 182), (183, 556, 563, 185), (578, 553, 561, 586), (556, 183, 276, 580), (582, 541, 544, 543), (575, 191, 192, 584), (163, 555, 551, 164), (554, 557, 553, 578), (549, 588, 151, 30), (595, 569, 38, 10), (591, 567, 568, 547), (30, 32, 566, 549), (567, 543, 544, 568), (569, 545, 39, 38), (185, 563, 539, 187), (571, 565, 541, 582), (570, 562, 572, 573), (574, 564, 576, 577), (577, 550, 579, 574), (573, 552, 581, 570), (562, 538, 583, 572), (564, 540, 585, 576), (550, 558, 587, 579), (552, 560, 589, 581), (590, 548, 592, 593), (594, 546, 596, 597), (558, 596, 546, 587), (560, 592, 548, 589), (598, 590, 593, 599), (600, 594, 597, 601), (538, 598, 599, 583), (540, 600, 601, 585), (187, 539, 542, 34), (562, 570, 557, 571), (573, 572, 563, 556), (564, 574, 555, 575), (577, 576, 565, 554), (550, 577, 554, 578), (574, 579, 551, 555), (552, 573, 556, 580), (570, 581, 553, 557), (538, 562, 571, 582), (572, 583, 539, 563), (540, 564, 575, 584), (576, 585, 541, 565), (558, 550, 578, 586), (579, 587, 559, 551), (560, 552, 580, 588), (581, 589, 561, 553), (548, 590, 567, 591), (593, 592, 549, 566), (546, 594, 569, 595), (597, 596, 547, 568), (596, 558, 586, 547), (587, 546, 595, 559), (592, 560, 588, 549), (589, 548, 591, 561), (590, 598, 543, 567), (599, 593, 566, 542), (594, 600, 545, 569), (601, 597, 568, 544), (598, 538, 582, 543), (583, 599, 542, 539), (600, 540, 584, 545), (585, 601, 544, 541), (610, 612, 611, 616, 618, 617, 606, 607, 602, 603), (615, 612, 610, 614), (610, 603, 604, 614), (608, 607, 606, 609), (619, 621, 620, 613, 615, 614, 604, 605, 608, 609), (618, 616, 620, 621), (603, 602, 605, 604), (606, 617, 619, 609), (619, 617, 618, 621), (602, 607, 608, 605), (616, 611, 613, 620), (611, 612, 615, 613), (630, 631, 632, 633, 624, 625, 622, 623), (634, 627, 640, 643), (636, 635, 642, 645), (637, 628, 624, 633), (622, 625, 629, 626), (626, 629, 638, 641), (640, 641, 638, 639, 644, 645, 642, 643), (628, 637, 644, 639), (635, 636, 632, 631), (627, 623, 622, 626), (624, 628, 629, 625), (630, 634, 635, 631), (637, 633, 632, 636), (628, 639, 638, 629), (640, 627, 626, 641), (634, 643, 642, 635), (644, 637, 636, 645), (627, 634, 630, 623), (646, 647, 492, 488), (649, 648, 489, 493), (650, 646, 488, 486), (648, 651, 487, 489), (647, 652, 490, 492), (653, 649, 493, 491), (652, 654, 494, 490), (655, 653, 491, 495), (654, 650, 486, 494), (651, 655, 495, 487), (656, 658, 659, 657), (660, 661, 658, 656), (657, 659, 663, 662), (664, 662, 663, 665), (660, 664, 665, 661)])
me_cube.polygons.foreach_set('material_index', [0, 0, 0, 0, 0, 0, 0, 0, 0, 0, 0, 0, 0, 0, 0, 0, 0, 0, 0, 0, 0, 0, 0, 0, 0, 0, 0, 0, 0, 0, 0, 0, 0, 0, 0, 0, 0, 0, 0, 0, 0, 0, 0, 0, 0, 0, 0, 0, 0, 0, 0, 0, 0, 0, 0, 0, 0, 0, 0, 0, 0, 0, 0, 0, 0, 0, 0, 0, 0, 0, 0, 0, 0, 0, 0, 0, 0, 0, 0, 0, 0, 0, 0, 0, 0, 0, 0, 0, 0, 0, 0, 0, 0, 0, 0, 0, 0, 0, 0, 0, 0, 0, 0, 0, 0, 0, 0, 0, 0, 0, 0, 0, 0, 0, 0, 0, 0, 0, 0, 0, 0, 0, 0, 0, 0, 0, 0, 0, 1, 0, 0, 0, 0, 0, 0, 0, 0, 0, 0, 0, 0, 0, 0, 0, 0, 0, 0, 0, 0, 0, 0, 0, 0, 0, 0, 0, 0, 0, 0, 0, 0, 0, 0, 0, 0, 0, 0, 0, 0, 0, 0, 0, 0, 0, 0, 0, 0, 0, 0, 0, 0, 0, 0, 0, 0, 0, 0, 0, 0, 0, 0, 0, 0, 0, 0, 0, 0, 0, 0, 0, 0, 0, 0, 0, 0, 0, 0, 0, 0, 0, 0, 0, 0, 0, 0, 0, 0, 0, 0, 0, 0, 0, 0, 0, 0, 0, 0, 0, 0, 0, 0, 0, 0, 0, 0, 0, 0, 0, 0, 0, 0, 0, 0, 0, 0, 0, 0, 0, 0, 0, 0, 0, 0, 0, 0, 0, 0, 0, 0, 0, 1, 1, 0, 0, 0, 0, 0, 0, 0, 0, 0, 0, 0, 0, 0, 0, 0, 0, 0, 0, 0, 0, 0, 0, 0, 0, 0, 0, 0, 0, 0, 0, 0, 0, 0, 0, 0, 0, 0, 0, 0, 0, 0, 0, 0, 0, 0, 0, 0, 0, 0, 0, 0, 0, 0, 0, 0, 0, 0, 0, 0, 0, 0, 0, 0, 0, 0, 0, 0, 0, 0, 0, 0, 0, 0, 0, 0, 0, 0, 0, 0, 0, 0, 0, 0, 0, 0, 0, 0, 0, 0, 0, 0, 0, 0, 0, 0, 0, 0, 0, 0, 0, 0, 0, 0, 0, 0, 0, 0, 0, 0, 0, 0, 0, 0, 0, 0, 0, 0, 0, 0, 0, 0, 0, 0, 0, 0, 0, 0, 0, 0, 0, 0, 0, 0, 0, 0, 0, 0, 0, 0, 0, 0, 0, 0, 0, 0, 0, 0, 0, 0, 0, 0, 0, 0, 0, 0, 1, 0, 1, 0, 1, 0, 1, 0, 1, 0, 0, 0, 0, 0, 0, 0, 0, 0, 0, 0, 0, 0, 0, 0, 0, 0, 0, 0, 0, 0, 0, 0, 0, 0, 0, 0, 0, 0, 0, 0, 0, 0, 0, 0, 0, 0, 0, 0, 0, 0, 0, 0, 0, 0, 0, 0, 0, 0, 0, 0, 0, 0, 0, 0, 0, 0, 0, 0, 0, 0, 0, 0, 0, 0, 0, 0, 0, 0, 0, 0, 0, 0, 0, 0, 0, 0, 0, 0, 0, 0, 0, 0, 0, 0, 0, 0, 0, 0, 0, 0, 0, 0, 0, 0, 0, 0, 0, 0, 0, 0, 0, 0, 0, 0, 0, 0, 0, 0, 0, 0, 0, 0, 0, 0, 0, 0, 0, 0, 0, 0, 0, 0, 0, 0, 0, 0, 0, 0, 0, 0, 0, 0, 0, 0, 0, 0, 0, 0, 0, 0, 0, 2, 2, 2, 2, 2])
_uv = me_cube.uv_layers.new(name='UVMap')
_uv.uv.foreach_set('vector', [0.9211, 0.9387, 0.921, 0.9428, 0.9201, 0.9427, 0.9203, 0.9387, 0.9245, 0.9175, 0.9233, 0.9169, 0.9233, 0.9155, 0.9245, 0.9148, 0.9257, 0.9155, 0.9257, 0.9169, 0.8866, 0.9757, 0.8867, 0.9748, 0.8902, 0.9748, 0.8902, 0.9757, 0.9295, 0.94, 0.9298, 0.9394, 0.9305, 0.9394, 0.9304, 0.94, 0.9218, 0.9155, 0.9217, 0.9195, 0.9208, 0.9195, 0.9209, 0.9154, 0.9306, 0.9405, 0.9376, 0.9405, 0.9376, 0.9565, 0.9306, 0.9565, 0.9354, 0.9405, 0.9396, 0.9405, 0.9391, 0.9415, 0.9359, 0.9415, 0.05742, 0.9126, 0.05768, 0.9178, 0.05631, 0.9188, 0.05631, 0.9114, 0.1041, 0.939, 0.1042, 0.9402, 0.09965, 0.9431, 0.09955, 0.9419, 0.02715, 0.5599, 0.03133, 0.5599, 0.03133, 0.5616, 0.02715, 0.5616, 0.05769, 0.9115, 0.05631, 0.9114, 0.05635, 0.892, 0.05773, 0.892, 0.05294, 0.9215, 0.05315, 0.9215, 0.05329, 0.9214, 0.05326, 0.9185, 0.05631, 0.9188, 0.05641, 0.9274, 0.05302, 0.9282, 0.02049, 0.9428, 0.02049, 0.9234, 0.02401, 0.9234, 0.02401, 0.9428, 0.92, 0.9398, 0.9185, 0.9398, 0.9185, 0.9393, 0.92, 0.9393, 0.03096, 0.5599, 0.03513, 0.5599, 0.03513, 0.5616, 0.03096, 0.5616, 0.01981, 0.9223, 0.01981, 0.9171, 0.01995, 0.916, 0.02454, 0.916, 0.02469, 0.9171, 0.02469, 0.9223, 0.02401, 0.9234, 0.02049, 0.9234, 0.01532, 0.9108, 0.01891, 0.9108, 0.01919, 0.9181, 0.01521, 0.9181, 0.05641, 0.9274, 0.05741, 0.9252, 0.06209, 0.9226, 0.0614, 0.9245, 0.06769, 0.5823, 0.06879, 0.582, 0.07089, 0.5915, 0.06979, 0.5917, 0.06611, 0.5925, 0.0659, 0.5826, 0.06625, 0.5825, 0.06646, 0.5925, 0.05641, 0.9274, 0.05652, 0.9364, 0.05313, 0.9375, 0.05302, 0.9282, 0.05631, 0.9188, 0.05326, 0.9185, 0.05324, 0.9163, 0.05287, 0.9156, 0.05284, 0.9111, 0.05631, 0.9114, 0.05635, 0.892, 0.05631, 0.9114, 0.05284, 0.9111, 0.05289, 0.892, 0.9418, 0.9107, 0.9433, 0.9107, 0.9433, 0.9111, 0.9418, 0.9111, 0.04917, 0.892, 0.05289, 0.892, 0.05284, 0.9111, 0.04919, 0.911, 0.05769, 0.9115, 0.05725, 0.9127, 0.05631, 0.9114, 0.9418, 0.946, 0.9421, 0.9454, 0.9429, 0.9454, 0.9433, 0.946, 0.05631, 0.9188, 0.05768, 0.9178, 0.05782, 0.9189, 0.8848, 0.924, 0.8818, 0.924, 0.8823, 0.923, 0.8843, 0.923, 0.05793, 0.9255, 0.05641, 0.9274, 0.05631, 0.9188, 0.05782, 0.9189, 0.9284, 0.9405, 0.9284, 0.9398, 0.9299, 0.9398, 0.9299, 0.9405, 0.02454, 0.916, 0.01995, 0.916, 0.01995, 0.9094, 0.02454, 0.9094, 0.01995, 0.9094, 0.02018, 0.904, 0.02432, 0.904, 0.02454, 0.9094, 0.06275, 0.9239, 0.06343, 0.9221, 0.06745, 0.9198, 0.0671, 0.9213, 0.9306, 0.9565, 0.9299, 0.9565, 0.9299, 0.9405, 0.9306, 0.9405, 0.9185, 0.9565, 0.9177, 0.9565, 0.9177, 0.9405, 0.9185, 0.9405, 0.9177, 0.9405, 0.918, 0.94, 0.9188, 0.94, 0.9185, 0.9405, 0.9299, 0.9405, 0.9295, 0.94, 0.9304, 0.94, 0.9306, 0.9405, 0.9306, 0.9405, 0.9302, 0.9401, 0.938, 0.9401, 0.9376, 0.9405, 0.01488, 0.9278, 0.01919, 0.9278, 0.01935, 0.9377, 0.01488, 0.9377, 0.9129, 0.9812, 0.9102, 0.9812, 0.9099, 0.9805, 0.9133, 0.9805, 0.9299, 0.9398, 0.9284, 0.9398, 0.9284, 0.9393, 0.9299, 0.9393, 0.9302, 0.9401, 0.9305, 0.9397, 0.9377, 0.9397, 0.938, 0.9401, 0.918, 0.94, 0.9178, 0.9394, 0.9186, 0.9394, 0.9188, 0.94, 0.9454, 0.9113, 0.9454, 0.9458, 0.9439, 0.9458, 0.9439, 0.9113, 0.01506, 0.9457, 0.01532, 0.9418, 0.01891, 0.9418, 0.01917, 0.9457, 0.9681, 0.9427, 0.9676, 0.9433, 0.9676, 0.9421, 0.9681, 0.9419, 0.9675, 0.9337, 0.968, 0.9335, 0.9681, 0.9419, 0.9676, 0.9421, 0.05092, 0.9393, 0.04943, 0.9379, 0.04926, 0.928, 0.05302, 0.9282, 0.05313, 0.9375, 0.05393, 0.9404, 0.05166, 0.9403, 0.05336, 0.9381, 0.05652, 0.9364, 0.05701, 0.938, 0.05393, 0.9404, 0.05336, 0.9381, 0.9278, 0.9267, 0.9283, 0.9257, 0.9315, 0.9257, 0.932, 0.9267, 0.932, 0.9405, 0.9315, 0.9415, 0.9283, 0.9415, 0.9278, 0.9405, 0.9316, 0.9267, 0.9321, 0.9257, 0.9353, 0.9257, 0.9358, 0.9267, 0.9358, 0.9405, 0.9353, 0.9415, 0.9321, 0.9415, 0.9316, 0.9405, 0.03894, 0.5599, 0.03894, 0.5616, 0.03476, 0.5616, 0.03476, 0.5599, 0.04681, 0.6099, 0.04423, 0.6117, 0.04165, 0.6099, 0.04264, 0.6068, 0.04583, 0.6068, 0.919, 0.9231, 0.9191, 0.924, 0.9154, 0.924, 0.9159, 0.923, 0.9421, 0.9117, 0.9418, 0.9111, 0.9433, 0.9111, 0.9429, 0.9117, 0.9234, 0.9233, 0.9239, 0.924, 0.9225, 0.924, 0.9229, 0.9231, 0.8865, 0.9762, 0.8866, 0.9757, 0.8902, 0.9757, 0.8904, 0.9762, 0.8904, 0.9795, 0.8895, 0.9825, 0.8874, 0.9825, 0.8865, 0.9795, 0.9191, 0.924, 0.9192, 0.9231, 0.9224, 0.9231, 0.9225, 0.924, 0.92, 0.9405, 0.92, 0.9565, 0.9185, 0.9565, 0.9185, 0.9405, 0.932, 0.9311, 0.9319, 0.9291, 0.9327, 0.9291, 0.9327, 0.9311, 0.926, 0.9313, 0.9259, 0.9293, 0.9267, 0.9293, 0.9267, 0.9312, 0.9268, 0.9312, 0.9268, 0.9293, 0.9275, 0.9293, 0.9276, 0.9312, 0.9277, 0.9312, 0.9276, 0.9293, 0.9284, 0.9292, 0.9284, 0.9312, 0.9316, 0.9155, 0.9316, 0.9168, 0.9305, 0.9175, 0.9293, 0.9168, 0.9293, 0.9155, 0.9305, 0.9148, 0.9319, 0.9289, 0.9327, 0.9289, 0.9327, 0.9291, 0.9319, 0.9291, 0.9258, 0.929, 0.9267, 0.929, 0.9267, 0.9293, 0.9259, 0.9293, 0.9267, 0.929, 0.9276, 0.929, 0.9275, 0.9293, 0.9268, 0.9293, 0.9276, 0.929, 0.9284, 0.929, 0.9284, 0.9292, 0.9276, 0.9293, 0.9266, 0.9269, 0.9275, 0.9269, 0.9276, 0.929, 0.9267, 0.929, 0.9275, 0.9269, 0.9284, 0.9269, 0.9284, 0.929, 0.9276, 0.929, 0.9258, 0.9269, 0.9266, 0.9269, 0.9267, 0.929, 0.9258, 0.929, 0.9327, 0.9268, 0.9318, 0.9268, 0.9319, 0.9265, 0.9326, 0.9265, 0.9266, 0.9269, 0.9258, 0.9269, 0.9259, 0.9267, 0.9266, 0.9266, 0.9275, 0.9269, 0.9266, 0.9269, 0.9267, 0.9266, 0.9274, 0.9266, 0.9284, 0.9269, 0.9275, 0.9269, 0.9276, 0.9266, 0.9283, 0.9266, 0.9318, 0.9268, 0.9327, 0.9268, 0.9327, 0.9289, 0.9319, 0.9289, 0.9319, 0.9264, 0.9326, 0.9264, 0.9326, 0.9265, 0.9319, 0.9265, 0.9259, 0.9266, 0.9265, 0.9266, 0.9266, 0.9266, 0.9259, 0.9267, 0.9268, 0.9266, 0.9274, 0.9265, 0.9274, 0.9266, 0.9267, 0.9266, 0.9276, 0.9265, 0.9282, 0.9265, 0.9283, 0.9266, 0.9276, 0.9266, 0.9319, 0.9252, 0.9325, 0.9252, 0.9326, 0.9264, 0.9319, 0.9264, 0.9259, 0.9254, 0.9265, 0.9254, 0.9265, 0.9266, 0.9259, 0.9266, 0.9267, 0.9253, 0.9274, 0.9253, 0.9274, 0.9265, 0.9268, 0.9266, 0.9276, 0.9253, 0.9282, 0.9253, 0.9282, 0.9265, 0.9276, 0.9265, 0.9293, 0.9168, 0.9276, 0.9168, 0.9276, 0.9155, 0.9293, 0.9155, 0.9293, 0.9152, 0.9276, 0.9152, 0.9276, 0.9138, 0.9293, 0.9138, 0.9293, 0.9234, 0.9276, 0.9234, 0.9276, 0.9221, 0.9293, 0.9221, 0.9276, 0.9138, 0.9276, 0.9152, 0.9271, 0.9153, 0.9271, 0.9137, 0.9396, 0.9267, 0.9354, 0.9267, 0.9359, 0.9257, 0.9391, 0.9257, 0.9276, 0.9155, 0.9276, 0.9168, 0.9271, 0.917, 0.9271, 0.9153, 0.9276, 0.9221, 0.9276, 0.9234, 0.9271, 0.9236, 0.9271, 0.9219, 0.9271, 0.9137, 0.9271, 0.9153, 0.926, 0.9153, 0.926, 0.9137, 0.9271, 0.9219, 0.9271, 0.9236, 0.926, 0.9236, 0.926, 0.9219, 0.926, 0.9153, 0.926, 0.917, 0.9257, 0.9169, 0.9257, 0.9155, 0.926, 0.9137, 0.926, 0.9153, 0.9257, 0.9152, 0.9257, 0.9138, 0.926, 0.9219, 0.926, 0.9236, 0.9257, 0.9235, 0.9257, 0.9221, 0.9271, 0.9153, 0.9271, 0.917, 0.926, 0.917, 0.926, 0.9153, 0.9233, 0.9208, 0.9264, 0.9203, 0.929, 0.9353, 0.9261, 0.9358, 0.923, 0.932, 0.9418, 0.9463, 0.9418, 0.946, 0.9433, 0.946, 0.9433, 0.9463, 0.9439, 0.9458, 0.9435, 0.9458, 0.9435, 0.9113, 0.9439, 0.9113, 0.9421, 0.9454, 0.9421, 0.9117, 0.9429, 0.9117, 0.9429, 0.9454, 0.929, 0.9325, 0.9285, 0.933, 0.9277, 0.933, 0.9272, 0.9325, 0.9272, 0.9318, 0.9277, 0.9312, 0.9284, 0.9312, 0.929, 0.9317, 0.06979, 0.5917, 0.07089, 0.5915, 0.07159, 0.5947, 0.07049, 0.5949, 0.9429, 0.9454, 0.9429, 0.9117, 0.9435, 0.9113, 0.9435, 0.9458, 0.01532, 0.9418, 0.01442, 0.9397, 0.01981, 0.9397, 0.01891, 0.9418, 0.01521, 0.9181, 0.01919, 0.9181, 0.01919, 0.9278, 0.01488, 0.9278, 0.0659, 0.5826, 0.0655, 0.582, 0.06548, 0.5812, 0.06661, 0.5812, 0.06662, 0.582, 0.06625, 0.5825, 0.01488, 0.9377, 0.01935, 0.9377, 0.01981, 0.9397, 0.01442, 0.9397, 0.0156, 0.892, 0.01863, 0.892, 0.01891, 0.9108, 0.01532, 0.9108, 0.07049, 0.5949, 0.06981, 0.5951, 0.06713, 0.5923, 0.06979, 0.5917, 0.06582, 0.5969, 0.06619, 0.5963, 0.06654, 0.5962, 0.06694, 0.5969, 0.06696, 0.5976, 0.06583, 0.5976, 0.06979, 0.5917, 0.06713, 0.5923, 0.06689, 0.5824, 0.06769, 0.5823, 0.06646, 0.5925, 0.06625, 0.5825, 0.06689, 0.5824, 0.06713, 0.5923, 0.06654, 0.5962, 0.06646, 0.5925, 0.06708, 0.5927, 0.06722, 0.5966, 0.06619, 0.5963, 0.06611, 0.5925, 0.06646, 0.5925, 0.06654, 0.5962, 0.9487, 0.9768, 0.9487, 0.9819, 0.9482, 0.9819, 0.9482, 0.9768, 0.9489, 0.9755, 0.9487, 0.9758, 0.9482, 0.9758, 0.948, 0.9755, 0.948, 0.9748, 0.9489, 0.9748, 0.9487, 0.9758, 0.9487, 0.9768, 0.9482, 0.9768, 0.9482, 0.9758, 0.9487, 0.9829, 0.9489, 0.9832, 0.9489, 0.9839, 0.948, 0.9839, 0.948, 0.9832, 0.9482, 0.9829, 0.9487, 0.9819, 0.9487, 0.9829, 0.9482, 0.9829, 0.9482, 0.9819, 0.9479, 0.9769, 0.9479, 0.9818, 0.9471, 0.9826, 0.9464, 0.9826, 0.9464, 0.9761, 0.9471, 0.9761, 0.9479, 0.9768, 0.9479, 0.9756, 0.9482, 0.9758, 0.9482, 0.9768, 0.9479, 0.9831, 0.9479, 0.9819, 0.9482, 0.9819, 0.9482, 0.9829, 0.9479, 0.9818, 0.9479, 0.9769, 0.9482, 0.9768, 0.9482, 0.9819, 0.9264, 0.9238, 0.9269, 0.9243, 0.9269, 0.9249, 0.9265, 0.9254, 0.9259, 0.9254, 0.9254, 0.9249, 0.9254, 0.9243, 0.9258, 0.9238, 0.9299, 0.9565, 0.9284, 0.9565, 0.9284, 0.9405, 0.9299, 0.9405, 0.9205, 0.9314, 0.9205, 0.9387, 0.92, 0.9393, 0.9185, 0.9393, 0.9179, 0.9387, 0.9179, 0.9314, 0.9185, 0.9309, 0.92, 0.9309, 0.92, 0.9405, 0.9185, 0.9405, 0.9185, 0.9398, 0.92, 0.9398, 0.9213, 0.933, 0.9211, 0.9387, 0.9203, 0.9387, 0.9204, 0.933, 0.9217, 0.9195, 0.9213, 0.933, 0.9204, 0.933, 0.9208, 0.9195, 0.03688, 0.9246, 0.0419, 0.9275, 0.04184, 0.9366, 0.0368, 0.9335, 0.9156, 0.9066, 0.9178, 0.9066, 0.9183, 0.907, 0.9151, 0.907, 0.9188, 0.9318, 0.9191, 0.9207, 0.9208, 0.9195, 0.9204, 0.933, 0.9172, 0.9176, 0.9208, 0.9195, 0.9191, 0.9207, 0.9164, 0.9192, 0.9173, 0.9377, 0.9132, 0.9381, 0.9131, 0.9362, 0.916, 0.936, 0.916, 0.936, 0.9188, 0.9318, 0.9204, 0.933, 0.9173, 0.9377, 0.9288, 0.94, 0.9279, 0.94, 0.9278, 0.9394, 0.9285, 0.9394, 0.9277, 0.9405, 0.9277, 0.9565, 0.9207, 0.9565, 0.9207, 0.9405, 0.04086, 0.9126, 0.04199, 0.9115, 0.04195, 0.9189, 0.04058, 0.9179, 0.04655, 0.5599, 0.04655, 0.5616, 0.04237, 0.5616, 0.04237, 0.5599, 0.0406, 0.9116, 0.0406, 0.892, 0.04199, 0.892, 0.04199, 0.9115, 0.04195, 0.9189, 0.04537, 0.9185, 0.04531, 0.9282, 0.0419, 0.9275, 0.04274, 0.5599, 0.04274, 0.5616, 0.03857, 0.5616, 0.03857, 0.5599, 0.01516, 0.9515, 0.01506, 0.9457, 0.01917, 0.9457, 0.01907, 0.9515, 0.9543, 0.9281, 0.9543, 0.9205, 0.9576, 0.9205, 0.9576, 0.9281, 0.0419, 0.9275, 0.04531, 0.9282, 0.04526, 0.9376, 0.04184, 0.9366, 0.04917, 0.9182, 0.04904, 0.928, 0.04531, 0.9282, 0.04537, 0.9185, 0.04912, 0.911, 0.04917, 0.9182, 0.04537, 0.9185, 0.04547, 0.9112, 0.04199, 0.9115, 0.04547, 0.9112, 0.04537, 0.9185, 0.04195, 0.9189, 0.04199, 0.892, 0.04545, 0.892, 0.04547, 0.9112, 0.04199, 0.9115, 0.04917, 0.892, 0.04912, 0.911, 0.04547, 0.9112, 0.04545, 0.892, 0.0406, 0.9116, 0.04199, 0.9115, 0.04104, 0.9128, 0.04195, 0.9189, 0.04044, 0.919, 0.04058, 0.9179, 0.04036, 0.9256, 0.04044, 0.919, 0.04195, 0.9189, 0.0419, 0.9275, 0.9576, 0.9281, 0.9576, 0.9205, 0.9609, 0.9205, 0.9609, 0.9281, 0.05147, 0.9088, 0.05168, 0.9039, 0.05482, 0.9039, 0.05503, 0.9088, 0.03121, 0.9216, 0.03553, 0.9241, 0.03546, 0.9329, 0.03111, 0.9302, 0.9277, 0.9565, 0.9277, 0.9405, 0.9284, 0.9405, 0.9284, 0.9565, 0.92, 0.9565, 0.92, 0.9405, 0.9207, 0.9405, 0.9207, 0.9565, 0.9207, 0.9405, 0.92, 0.9405, 0.9196, 0.94, 0.9204, 0.94, 0.9284, 0.9405, 0.9277, 0.9405, 0.9279, 0.94, 0.9288, 0.94, 0.9277, 0.9405, 0.9207, 0.9405, 0.9202, 0.9401, 0.9281, 0.9401, 0.9281, 0.9401, 0.9202, 0.9401, 0.9205, 0.9397, 0.9278, 0.9397, 0.9204, 0.94, 0.9196, 0.94, 0.9198, 0.9394, 0.9206, 0.9394, 0.9192, 0.9429, 0.9192, 0.9421, 0.9197, 0.9423, 0.9197, 0.9435, 0.9198, 0.934, 0.9197, 0.9423, 0.9192, 0.9421, 0.9193, 0.9338, 0.04748, 0.9394, 0.04526, 0.9376, 0.04531, 0.9282, 0.04904, 0.928, 0.04898, 0.938, 0.04446, 0.9405, 0.04502, 0.9382, 0.04675, 0.9405, 0.04184, 0.9366, 0.04502, 0.9382, 0.04446, 0.9405, 0.04135, 0.9381, 0.9472, 0.9267, 0.943, 0.9267, 0.9435, 0.9257, 0.9467, 0.9257, 0.943, 0.9405, 0.9472, 0.9405, 0.9467, 0.9415, 0.9435, 0.9415, 0.9434, 0.9267, 0.9392, 0.9267, 0.9397, 0.9257, 0.9429, 0.9257, 0.9392, 0.9405, 0.9434, 0.9405, 0.9429, 0.9415, 0.9397, 0.9415, 0.9117, 0.9231, 0.9149, 0.923, 0.9154, 0.924, 0.9116, 0.924, 0.9074, 0.9232, 0.9079, 0.9231, 0.9082, 0.924, 0.9068, 0.924, 0.9116, 0.924, 0.9082, 0.924, 0.9083, 0.9231, 0.9115, 0.9231, 0.9319, 0.9311, 0.9311, 0.9311, 0.9311, 0.9292, 0.9318, 0.9291, 0.931, 0.9311, 0.9303, 0.9311, 0.9302, 0.9292, 0.931, 0.9292, 0.9302, 0.9311, 0.9294, 0.9312, 0.9294, 0.9292, 0.9301, 0.9292, 0.9293, 0.9312, 0.9285, 0.9312, 0.9285, 0.9292, 0.9292, 0.9292, 0.9319, 0.9289, 0.9318, 0.9291, 0.9311, 0.9292, 0.931, 0.9289, 0.931, 0.9289, 0.931, 0.9292, 0.9302, 0.9292, 0.9301, 0.9289, 0.9301, 0.9289, 0.9301, 0.9292, 0.9294, 0.9292, 0.9293, 0.929, 0.9293, 0.929, 0.9292, 0.9292, 0.9285, 0.9292, 0.9284, 0.929, 0.9301, 0.9268, 0.9301, 0.9289, 0.9293, 0.929, 0.9292, 0.9268, 0.9292, 0.9268, 0.9293, 0.929, 0.9284, 0.929, 0.9284, 0.9269, 0.931, 0.9268, 0.931, 0.9289, 0.9301, 0.9289, 0.9301, 0.9268, 0.931, 0.9268, 0.931, 0.9265, 0.9317, 0.9265, 0.9318, 0.9268, 0.9301, 0.9268, 0.9302, 0.9265, 0.9309, 0.9265, 0.931, 0.9268, 0.9292, 0.9268, 0.9293, 0.9266, 0.93, 0.9265, 0.9301, 0.9268, 0.9284, 0.9269, 0.9284, 0.9266, 0.9291, 0.9266, 0.9292, 0.9268, 0.9318, 0.9268, 0.9319, 0.9289, 0.931, 0.9289, 0.931, 0.9268, 0.9317, 0.9264, 0.9317, 0.9265, 0.931, 0.9265, 0.9311, 0.9264, 0.9308, 0.9264, 0.9309, 0.9265, 0.9302, 0.9265, 0.9302, 0.9265, 0.93, 0.9265, 0.93, 0.9265, 0.9293, 0.9266, 0.9293, 0.9265, 0.9291, 0.9265, 0.9291, 0.9266, 0.9284, 0.9266, 0.9285, 0.9265, 0.9317, 0.9252, 0.9317, 0.9264, 0.9311, 0.9264, 0.931, 0.9252, 0.9308, 0.9252, 0.9308, 0.9264, 0.9302, 0.9265, 0.9302, 0.9253, 0.9299, 0.9253, 0.93, 0.9265, 0.9293, 0.9265, 0.9293, 0.9253, 0.9291, 0.9253, 0.9291, 0.9265, 0.9285, 0.9265, 0.9284, 0.9253, 0.9293, 0.9171, 0.9293, 0.9185, 0.9276, 0.9185, 0.9276, 0.9171, 0.9293, 0.9188, 0.9293, 0.9201, 0.9276, 0.9201, 0.9276, 0.9188, 0.9293, 0.9205, 0.9293, 0.9218, 0.9276, 0.9218, 0.9276, 0.9205, 0.9276, 0.9201, 0.9271, 0.9203, 0.9271, 0.9186, 0.9276, 0.9188, 0.9276, 0.9185, 0.9271, 0.9186, 0.9271, 0.917, 0.9276, 0.9171, 0.9276, 0.9218, 0.9271, 0.9219, 0.9271, 0.9203, 0.9276, 0.9205, 0.9271, 0.9203, 0.926, 0.9203, 0.926, 0.9186, 0.9271, 0.9186, 0.9271, 0.9219, 0.926, 0.9219, 0.926, 0.9203, 0.9271, 0.9203, 0.926, 0.9186, 0.9257, 0.9185, 0.9257, 0.9171, 0.926, 0.917, 0.926, 0.9203, 0.9257, 0.9202, 0.9257, 0.9188, 0.926, 0.9186, 0.926, 0.9219, 0.9257, 0.9218, 0.9257, 0.9204, 0.926, 0.9203, 0.9271, 0.9186, 0.926, 0.9186, 0.926, 0.917, 0.9271, 0.917, 0.9412, 0.9458, 0.9412, 0.9113, 0.9416, 0.9113, 0.9416, 0.9458, 0.9421, 0.9454, 0.9416, 0.9458, 0.9416, 0.9113, 0.9421, 0.9117, 0.06219, 0.5951, 0.06275, 0.5919, 0.06543, 0.5924, 0.06288, 0.5952, 0.06275, 0.5919, 0.06444, 0.5823, 0.06525, 0.5825, 0.06543, 0.5924, 0.06611, 0.5925, 0.06543, 0.5924, 0.06525, 0.5825, 0.0659, 0.5826, 0.06619, 0.5963, 0.06553, 0.5966, 0.0655, 0.5928, 0.06611, 0.5925, 0.949, 0.9769, 0.9498, 0.9761, 0.9506, 0.9761, 0.9506, 0.9826, 0.9498, 0.9826, 0.949, 0.9818, 0.949, 0.9768, 0.9487, 0.9768, 0.9487, 0.9758, 0.949, 0.9756, 0.949, 0.9831, 0.9487, 0.9829, 0.9487, 0.9819, 0.949, 0.9819, 0.949, 0.9818, 0.9487, 0.9819, 0.9487, 0.9768, 0.949, 0.9769, 0.9191, 0.9207, 0.9188, 0.9318, 0.9155, 0.9355, 0.9126, 0.9349, 0.9161, 0.92, 0.923, 0.932, 0.9213, 0.933, 0.9217, 0.9195, 0.9233, 0.9208, 0.9254, 0.9178, 0.9261, 0.9195, 0.9233, 0.9208, 0.9217, 0.9195, 0.9242, 0.9379, 0.9255, 0.9363, 0.9284, 0.9367, 0.9282, 0.9385, 0.9255, 0.9363, 0.9242, 0.9379, 0.9213, 0.933, 0.923, 0.932, 0.04583, 0.5911, 0.04264, 0.5911, 0.04165, 0.588, 0.04423, 0.5861, 0.04681, 0.588, 0.05253, 0.9149, 0.05116, 0.9149, 0.05086, 0.9149, 0.05071, 0.9151, 0.0507, 0.9183, 0.04917, 0.9182, 0.04919, 0.911, 0.05284, 0.9111, 0.05287, 0.9156, 0.04917, 0.9182, 0.0507, 0.9183, 0.05071, 0.9201, 0.05146, 0.9215, 0.05294, 0.9215, 0.05302, 0.9282, 0.04926, 0.928, 0.9414, 0.9442, 0.9413, 0.9439, 0.9421, 0.9438, 0.9422, 0.944, 0.9442, 0.9425, 0.944, 0.9422, 0.9449, 0.9393, 0.9451, 0.9394, 0.9359, 0.944, 0.9361, 0.9437, 0.9363, 0.9438, 0.9361, 0.9441, 0.9422, 0.944, 0.9421, 0.9438, 0.9428, 0.9436, 0.9429, 0.9438, 0.9349, 0.9411, 0.9351, 0.941, 0.9354, 0.9425, 0.9352, 0.9427, 0.9441, 0.9427, 0.9439, 0.9424, 0.944, 0.9422, 0.9442, 0.9425, 0.9361, 0.9441, 0.9363, 0.9438, 0.9365, 0.9439, 0.9363, 0.9442, 0.9363, 0.9442, 0.9365, 0.9439, 0.9393, 0.944, 0.9392, 0.9443, 0.9352, 0.9427, 0.9354, 0.9425, 0.9361, 0.9437, 0.9359, 0.944, 0.9346, 0.9394, 0.9349, 0.9393, 0.9351, 0.941, 0.9349, 0.9411, 0.9392, 0.9443, 0.9393, 0.944, 0.9413, 0.9439, 0.9414, 0.9442, 0.9429, 0.9438, 0.9428, 0.9436, 0.9437, 0.9427, 0.9439, 0.9429, 0.9439, 0.9429, 0.9437, 0.9427, 0.9439, 0.9424, 0.9441, 0.9427, 0.9559, 0.9431, 0.9559, 0.9422, 0.9576, 0.9422, 0.9576, 0.9431, 0.9609, 0.9439, 0.9609, 0.943, 0.9637, 0.943, 0.9637, 0.9439, 0.9511, 0.9435, 0.9511, 0.9426, 0.9524, 0.9423, 0.9524, 0.9432, 0.9476, 0.9439, 0.9476, 0.943, 0.9496, 0.9428, 0.9496, 0.9437, 0.9524, 0.9432, 0.9524, 0.9423, 0.9526, 0.9422, 0.9526, 0.9431, 0.9528, 0.943, 0.9528, 0.9421, 0.9559, 0.9422, 0.9559, 0.9431, 0.9526, 0.9431, 0.9526, 0.9422, 0.9528, 0.9421, 0.9528, 0.943, 0.9576, 0.9431, 0.9576, 0.9422, 0.9592, 0.9425, 0.9592, 0.9434, 0.9607, 0.9439, 0.9607, 0.943, 0.9609, 0.943, 0.9609, 0.9439, 0.9496, 0.9437, 0.9496, 0.9428, 0.9504, 0.9427, 0.9504, 0.9436, 0.9605, 0.9439, 0.9605, 0.943, 0.9607, 0.943, 0.9607, 0.9439, 0.9504, 0.9436, 0.9504, 0.9427, 0.9511, 0.9426, 0.9511, 0.9435, 0.9592, 0.9434, 0.9592, 0.9425, 0.9605, 0.943, 0.9605, 0.9439, 0.9057, 0.9304, 0.9057, 0.9274, 0.9058, 0.9272, 0.9061, 0.9272, 0.9074, 0.9272, 0.9078, 0.9279, 0.9081, 0.9286, 0.9081, 0.9306, 0.9323, 0.9309, 0.9321, 0.9309, 0.9307, 0.9309, 0.93, 0.9295, 0.93, 0.9278, 0.9324, 0.9279, 0.9324, 0.9307, 0.9205, 0.9639, 0.92, 0.9645, 0.9185, 0.9645, 0.918, 0.9639, 0.918, 0.957, 0.9185, 0.9565, 0.92, 0.9565, 0.9205, 0.957, 0.9609, 0.9281, 0.9609, 0.9205, 0.9642, 0.9205, 0.9642, 0.9281, 0.951, 0.9281, 0.951, 0.9205, 0.9543, 0.9205, 0.9543, 0.9281, 0.9477, 0.9281, 0.9477, 0.9205, 0.951, 0.9205, 0.951, 0.9281, 0.9385, 0.9652, 0.937, 0.9677, 0.9342, 0.9677, 0.9327, 0.9652, 0.9342, 0.9627, 0.937, 0.9627, 0.9444, 0.9281, 0.9444, 0.9205, 0.9477, 0.9205, 0.9477, 0.9281, 0.9444, 0.9281, 0.9477, 0.9281, 0.9475, 0.9286, 0.9446, 0.9286, 0.9477, 0.9205, 0.9444, 0.9205, 0.9446, 0.92, 0.9475, 0.92, 0.9642, 0.9205, 0.9609, 0.9205, 0.9611, 0.92, 0.964, 0.92, 0.9609, 0.9281, 0.9642, 0.9281, 0.964, 0.9286, 0.9611, 0.9286, 0.9576, 0.9281, 0.9609, 0.9281, 0.9607, 0.9286, 0.9578, 0.9286, 0.9609, 0.9205, 0.9576, 0.9205, 0.9578, 0.92, 0.9607, 0.92, 0.9477, 0.9281, 0.951, 0.9281, 0.9508, 0.9286, 0.9479, 0.9286, 0.951, 0.9205, 0.9477, 0.9205, 0.9479, 0.92, 0.9508, 0.92, 0.951, 0.9281, 0.9543, 0.9281, 0.9541, 0.9286, 0.9512, 0.9286, 0.9543, 0.9205, 0.951, 0.9205, 0.9512, 0.92, 0.9541, 0.92, 0.9543, 0.9281, 0.9576, 0.9281, 0.9574, 0.9286, 0.9545, 0.9286, 0.9576, 0.9205, 0.9543, 0.9205, 0.9545, 0.92, 0.9574, 0.92, 0.937, 0.9491, 0.9385, 0.9516, 0.937, 0.9541, 0.9342, 0.9541, 0.9327, 0.9516, 0.9342, 0.9491, 0.9454, 0.9826, 0.9454, 0.9761, 0.9464, 0.9761, 0.9464, 0.9826, 0.9676, 0.9325, 0.9682, 0.9327, 0.968, 0.9335, 0.9675, 0.9337, 0.9198, 0.934, 0.9193, 0.9338, 0.9192, 0.933, 0.9197, 0.9328, 0.0915, 0.5288, 0.09077, 0.5293, 0.09058, 0.5291, 0.09125, 0.5286, 0.09178, 0.529, 0.09094, 0.5296, 0.09077, 0.5293, 0.0915, 0.5288, 0.09202, 0.5292, 0.09112, 0.5299, 0.09094, 0.5296, 0.09178, 0.529, 0.09217, 0.5295, 0.09134, 0.5301, 0.09112, 0.5299, 0.09202, 0.5292, 0.09111, 0.5283, 0.09038, 0.5288, 0.09017, 0.5285, 0.09103, 0.5279, 0.09125, 0.5286, 0.09058, 0.5291, 0.09038, 0.5288, 0.09111, 0.5283, 0.09077, 0.5293, 0.08313, 0.5299, 0.08314, 0.5296, 0.09067, 0.529, 0.09094, 0.5296, 0.08308, 0.5303, 0.08313, 0.5299, 0.09077, 0.5293, 0.09104, 0.5299, 0.08307, 0.5306, 0.08308, 0.5303, 0.09094, 0.5296, 0.09099, 0.5303, 0.08314, 0.5309, 0.08307, 0.5306, 0.09104, 0.5299, 0.09071, 0.5287, 0.08307, 0.5293, 0.08298, 0.529, 0.09084, 0.5284, 0.09067, 0.529, 0.08314, 0.5296, 0.08307, 0.5293, 0.09071, 0.5287, 0.08313, 0.5299, 0.0789, 0.5287, 0.07907, 0.5284, 0.0832, 0.5296, 0.08308, 0.5303, 0.07866, 0.5289, 0.0789, 0.5287, 0.08313, 0.5299, 0.08301, 0.5306, 0.07849, 0.5292, 0.07866, 0.5289, 0.08308, 0.5303, 0.08289, 0.5309, 0.07847, 0.5296, 0.07849, 0.5292, 0.08301, 0.5306, 0.08331, 0.5293, 0.07908, 0.5281, 0.079, 0.5278, 0.08345, 0.529, 0.0832, 0.5296, 0.07907, 0.5284, 0.07908, 0.5281, 0.08331, 0.5293, 0.9283, 0.9626, 0.928, 0.9629, 0.9273, 0.9622, 0.9276, 0.9619, 0.9403, 0.9622, 0.9399, 0.962, 0.9405, 0.9611, 0.9409, 0.9613, 0.9413, 0.9631, 0.941, 0.9629, 0.9411, 0.9627, 0.9415, 0.9629, 0.9417, 0.9633, 0.9414, 0.9631, 0.9415, 0.9629, 0.9419, 0.9632, 0.9421, 0.9636, 0.9419, 0.9634, 0.9419, 0.9632, 0.9423, 0.9634, 0.9402, 0.9624, 0.9399, 0.9622, 0.9399, 0.962, 0.9403, 0.9622, 0.9409, 0.9628, 0.9406, 0.9626, 0.9407, 0.9625, 0.9411, 0.9627, 0.9406, 0.9626, 0.9403, 0.9624, 0.9403, 0.9622, 0.9407, 0.9625, 0.9417, 0.9617, 0.9416, 0.9613, 0.942, 0.9611, 0.9424, 0.9613, 0.9425, 0.9617, 0.942, 0.962, 0.9419, 0.9632, 0.9415, 0.9629, 0.942, 0.962, 0.9425, 0.9622, 0.9411, 0.9627, 0.9407, 0.9625, 0.9413, 0.9615, 0.9417, 0.9617, 0.9423, 0.9634, 0.9419, 0.9632, 0.9425, 0.9622, 0.9429, 0.9625, 0.9415, 0.9629, 0.9411, 0.9627, 0.9417, 0.9617, 0.942, 0.962, 0.9407, 0.9625, 0.9403, 0.9622, 0.9409, 0.9613, 0.9413, 0.9615, 0.9287, 0.9625, 0.9285, 0.9627, 0.9283, 0.9626, 0.9286, 0.9624, 0.929, 0.9622, 0.9288, 0.9624, 0.9286, 0.9624, 0.9289, 0.9621, 0.9278, 0.9634, 0.9276, 0.9636, 0.9274, 0.9635, 0.9277, 0.9632, 0.9284, 0.9628, 0.9282, 0.963, 0.928, 0.9629, 0.9283, 0.9626, 0.9293, 0.9619, 0.9291, 0.9621, 0.9289, 0.9621, 0.9292, 0.9618, 0.9281, 0.9631, 0.9279, 0.9633, 0.9277, 0.9632, 0.928, 0.9629, 0.9275, 0.9615, 0.9276, 0.9619, 0.9273, 0.9622, 0.9269, 0.9621, 0.9268, 0.9617, 0.9272, 0.9614, 0.9289, 0.9621, 0.9286, 0.9624, 0.9279, 0.9616, 0.9282, 0.9613, 0.9286, 0.9624, 0.9283, 0.9626, 0.9276, 0.9619, 0.9279, 0.9616, 0.9292, 0.9618, 0.9289, 0.9621, 0.9282, 0.9613, 0.9286, 0.9611, 0.928, 0.9629, 0.9277, 0.9632, 0.927, 0.9625, 0.9273, 0.9622, 0.9277, 0.9632, 0.9274, 0.9635, 0.9267, 0.9628, 0.927, 0.9625, 0.09096, 0.5388, 0.09023, 0.5393, 0.09004, 0.539, 0.09072, 0.5385, 0.09125, 0.5389, 0.0904, 0.5396, 0.09023, 0.5393, 0.09096, 0.5388, 0.09148, 0.5392, 0.09058, 0.5398, 0.0904, 0.5396, 0.09125, 0.5389, 0.09163, 0.5395, 0.0908, 0.5401, 0.09058, 0.5398, 0.09148, 0.5392, 0.09057, 0.5382, 0.08984, 0.5387, 0.08963, 0.5385, 0.0905, 0.5379, 0.09072, 0.5385, 0.09004, 0.539, 0.08984, 0.5387, 0.09057, 0.5382, 0.09023, 0.5393, 0.08259, 0.5399, 0.0826, 0.5396, 0.09013, 0.539, 0.0904, 0.5396, 0.08254, 0.5402, 0.08259, 0.5399, 0.09023, 0.5393, 0.0905, 0.5399, 0.08253, 0.5406, 0.08254, 0.5402, 0.0904, 0.5396, 0.09045, 0.5402, 0.0826, 0.5409, 0.08253, 0.5406, 0.0905, 0.5399, 0.09018, 0.5386, 0.08254, 0.5392, 0.08244, 0.5389, 0.0903, 0.5383, 0.09013, 0.539, 0.0826, 0.5396, 0.08254, 0.5392, 0.09018, 0.5386, 0.08259, 0.5399, 0.07836, 0.5387, 0.07853, 0.5384, 0.08266, 0.5396, 0.08254, 0.5402, 0.07812, 0.5389, 0.07836, 0.5387, 0.08259, 0.5399, 0.08247, 0.5406, 0.07795, 0.5392, 0.07812, 0.5389, 0.08254, 0.5402, 0.08235, 0.5409, 0.07793, 0.5395, 0.07795, 0.5392, 0.08247, 0.5406, 0.08277, 0.5393, 0.07854, 0.538, 0.07846, 0.5377, 0.08291, 0.539, 0.08266, 0.5396, 0.07853, 0.5384, 0.07854, 0.538, 0.08277, 0.5393, 0.9278, 0.9726, 0.9275, 0.9729, 0.9268, 0.9722, 0.9271, 0.9719, 0.9398, 0.9722, 0.9394, 0.972, 0.94, 0.971, 0.9404, 0.9712, 0.9408, 0.973, 0.9405, 0.9728, 0.9405, 0.9726, 0.9409, 0.9729, 0.9412, 0.9733, 0.9409, 0.9731, 0.9409, 0.9729, 0.9413, 0.9731, 0.9416, 0.9735, 0.9413, 0.9734, 0.9413, 0.9731, 0.9418, 0.9734, 0.9397, 0.9723, 0.9394, 0.9722, 0.9394, 0.972, 0.9398, 0.9722, 0.9404, 0.9728, 0.9401, 0.9726, 0.9402, 0.9724, 0.9405, 0.9726, 0.9401, 0.9726, 0.9398, 0.9724, 0.9398, 0.9722, 0.9402, 0.9724, 0.9411, 0.9717, 0.9411, 0.9713, 0.9415, 0.971, 0.9419, 0.9712, 0.9419, 0.9717, 0.9415, 0.9719, 0.9413, 0.9731, 0.9409, 0.9729, 0.9415, 0.9719, 0.9419, 0.9722, 0.9405, 0.9726, 0.9402, 0.9724, 0.9407, 0.9715, 0.9411, 0.9717, 0.9418, 0.9734, 0.9413, 0.9731, 0.9419, 0.9722, 0.9423, 0.9724, 0.9409, 0.9729, 0.9405, 0.9726, 0.9411, 0.9717, 0.9415, 0.9719, 0.9402, 0.9724, 0.9398, 0.9722, 0.9404, 0.9712, 0.9407, 0.9715, 0.9282, 0.9724, 0.9279, 0.9727, 0.9278, 0.9726, 0.9281, 0.9723, 0.9285, 0.9722, 0.9282, 0.9724, 0.9281, 0.9723, 0.9284, 0.972, 0.9273, 0.9733, 0.927, 0.9735, 0.9269, 0.9735, 0.9272, 0.9732, 0.9279, 0.9727, 0.9276, 0.973, 0.9275, 0.9729, 0.9278, 0.9726, 0.9288, 0.9719, 0.9285, 0.9721, 0.9284, 0.972, 0.9287, 0.9717, 0.9276, 0.973, 0.9273, 0.9732, 0.9272, 0.9732, 0.9275, 0.9729, 0.927, 0.9715, 0.9271, 0.9719, 0.9268, 0.9722, 0.9264, 0.972, 0.9263, 0.9716, 0.9266, 0.9713, 0.9284, 0.972, 0.9281, 0.9723, 0.9274, 0.9716, 0.9277, 0.9713, 0.9281, 0.9723, 0.9278, 0.9726, 0.9271, 0.9719, 0.9274, 0.9716, 0.9287, 0.9717, 0.9284, 0.972, 0.9277, 0.9713, 0.928, 0.971, 0.9275, 0.9729, 0.9272, 0.9732, 0.9265, 0.9725, 0.9268, 0.9722, 0.9272, 0.9732, 0.9269, 0.9735, 0.9262, 0.9727, 0.9265, 0.9725, 0.09136, 0.5342, 0.09062, 0.5347, 0.09044, 0.5344, 0.09111, 0.5339, 0.09164, 0.5344, 0.0908, 0.535, 0.09062, 0.5347, 0.09136, 0.5342, 0.09188, 0.5346, 0.09098, 0.5353, 0.0908, 0.535, 0.09164, 0.5344, 0.09203, 0.5349, 0.0912, 0.5355, 0.09098, 0.5353, 0.09188, 0.5346, 0.09097, 0.5336, 0.09024, 0.5342, 0.09003, 0.5339, 0.09089, 0.5333, 0.09111, 0.5339, 0.09044, 0.5344, 0.09024, 0.5342, 0.09097, 0.5336, 0.09062, 0.5347, 0.08299, 0.5353, 0.083, 0.535, 0.09053, 0.5344, 0.0908, 0.535, 0.08294, 0.5356, 0.08299, 0.5353, 0.09062, 0.5347, 0.0909, 0.5353, 0.08293, 0.536, 0.08294, 0.5356, 0.0908, 0.535, 0.09085, 0.5356, 0.08299, 0.5363, 0.08293, 0.536, 0.0909, 0.5353, 0.09057, 0.534, 0.08293, 0.5346, 0.08283, 0.5343, 0.0907, 0.5337, 0.09053, 0.5344, 0.083, 0.535, 0.08293, 0.5346, 0.09057, 0.534, 0.08299, 0.5353, 0.07876, 0.5341, 0.07893, 0.5338, 0.08306, 0.535, 0.08294, 0.5356, 0.07852, 0.5343, 0.07876, 0.5341, 0.08299, 0.5353, 0.08287, 0.536, 0.07835, 0.5346, 0.07852, 0.5343, 0.08294, 0.5356, 0.08275, 0.5363, 0.07833, 0.5349, 0.07835, 0.5346, 0.08287, 0.536, 0.08317, 0.5347, 0.07894, 0.5335, 0.07886, 0.5331, 0.0833, 0.5344, 0.08306, 0.535, 0.07893, 0.5338, 0.07894, 0.5335, 0.08317, 0.5347, 0.9282, 0.968, 0.9279, 0.9683, 0.9272, 0.9676, 0.9275, 0.9673, 0.9402, 0.9676, 0.9398, 0.9674, 0.9404, 0.9664, 0.9408, 0.9667, 0.9411, 0.9684, 0.9409, 0.9682, 0.9409, 0.9681, 0.9413, 0.9683, 0.9415, 0.9687, 0.9413, 0.9685, 0.9413, 0.9683, 0.9417, 0.9685, 0.942, 0.9689, 0.9417, 0.9688, 0.9417, 0.9685, 0.9422, 0.9688, 0.9401, 0.9678, 0.9398, 0.9676, 0.9398, 0.9674, 0.9402, 0.9676, 0.9408, 0.9682, 0.9405, 0.968, 0.9406, 0.9678, 0.9409, 0.9681, 0.9405, 0.968, 0.9402, 0.9678, 0.9402, 0.9676, 0.9406, 0.9678, 0.9415, 0.9671, 0.9415, 0.9667, 0.9419, 0.9664, 0.9423, 0.9666, 0.9423, 0.9671, 0.9419, 0.9673, 0.9417, 0.9685, 0.9413, 0.9683, 0.9419, 0.9673, 0.9423, 0.9676, 0.9409, 0.9681, 0.9406, 0.9678, 0.9411, 0.9669, 0.9415, 0.9671, 0.9422, 0.9688, 0.9417, 0.9685, 0.9423, 0.9676, 0.9427, 0.9678, 0.9413, 0.9683, 0.9409, 0.9681, 0.9415, 0.9671, 0.9419, 0.9673, 0.9406, 0.9678, 0.9402, 0.9676, 0.9408, 0.9667, 0.9411, 0.9669, 0.9286, 0.9678, 0.9283, 0.9681, 0.9282, 0.968, 0.9285, 0.9677, 0.9289, 0.9676, 0.9286, 0.9678, 0.9285, 0.9677, 0.9288, 0.9674, 0.9277, 0.9687, 0.9274, 0.969, 0.9273, 0.9689, 0.9276, 0.9686, 0.9283, 0.9681, 0.928, 0.9684, 0.9279, 0.9683, 0.9282, 0.968, 0.9292, 0.9673, 0.9289, 0.9675, 0.9288, 0.9674, 0.9291, 0.9671, 0.928, 0.9684, 0.9277, 0.9687, 0.9276, 0.9686, 0.9279, 0.9683, 0.9274, 0.9669, 0.9275, 0.9673, 0.9272, 0.9676, 0.9268, 0.9675, 0.9267, 0.967, 0.927, 0.9668, 0.9288, 0.9674, 0.9285, 0.9677, 0.9278, 0.967, 0.9281, 0.9667, 0.9285, 0.9677, 0.9282, 0.968, 0.9275, 0.9673, 0.9278, 0.967, 0.9291, 0.9671, 0.9288, 0.9674, 0.9281, 0.9667, 0.9284, 0.9664, 0.9279, 0.9683, 0.9276, 0.9686, 0.9269, 0.9679, 0.9272, 0.9676, 0.9276, 0.9686, 0.9273, 0.9689, 0.9266, 0.9682, 0.9269, 0.9679, 0.04274, 0.5477, 0.04274, 0.5494, 0.03857, 0.5494, 0.03857, 0.5477, 0.9432, 0.9291, 0.9432, 0.9382, 0.9394, 0.9382, 0.9394, 0.9291, 0.04655, 0.5477, 0.04655, 0.5494, 0.04237, 0.5494, 0.04237, 0.5477, 0.947, 0.9291, 0.947, 0.9382, 0.9432, 0.9382, 0.9432, 0.9291, 0.03894, 0.5477, 0.03894, 0.5494, 0.03476, 0.5494, 0.03476, 0.5477, 0.9394, 0.9291, 0.9394, 0.9382, 0.9356, 0.9382, 0.9356, 0.9291, 0.03096, 0.5477, 0.03513, 0.5477, 0.03513, 0.5494, 0.03096, 0.5494, 0.9318, 0.9291, 0.9356, 0.9291, 0.9356, 0.9382, 0.9318, 0.9382, 0.02715, 0.5477, 0.03133, 0.5477, 0.03133, 0.5494, 0.02715, 0.5494, 0.928, 0.9291, 0.9318, 0.9291, 0.9318, 0.9382, 0.928, 0.9382, 0.9432, 0.9291, 0.9394, 0.9291, 0.9392, 0.9283, 0.9434, 0.9283, 0.9394, 0.9382, 0.9432, 0.9382, 0.9434, 0.9389, 0.9392, 0.9389, 0.947, 0.9291, 0.9432, 0.9291, 0.943, 0.9283, 0.9472, 0.9283, 0.9432, 0.9382, 0.947, 0.9382, 0.9472, 0.9389, 0.943, 0.9389, 0.9394, 0.9291, 0.9356, 0.9291, 0.9354, 0.9283, 0.9396, 0.9283, 0.9356, 0.9382, 0.9394, 0.9382, 0.9396, 0.9389, 0.9354, 0.9389, 0.9356, 0.9291, 0.9318, 0.9291, 0.9316, 0.9283, 0.9358, 0.9283, 0.9318, 0.9382, 0.9356, 0.9382, 0.9358, 0.9389, 0.9316, 0.9389, 0.9318, 0.9291, 0.928, 0.9291, 0.9278, 0.9283, 0.932, 0.9283, 0.928, 0.9382, 0.9318, 0.9382, 0.932, 0.9389, 0.9278, 0.9389, 0.921, 0.9428, 0.9221, 0.9443, 0.9216, 0.9596, 0.9205, 0.961, 0.9196, 0.961, 0.9185, 0.9595, 0.919, 0.9442, 0.9201, 0.9427, 0.04897, 0.5725, 0.04921, 0.5723, 0.05041, 0.5723, 0.05283, 0.5747, 0.05283, 0.5844, 0.05259, 0.5846, 0.05139, 0.5846, 0.04897, 0.5822, 0.9406, 0.9466, 0.9353, 0.9466, 0.9353, 0.943, 0.9406, 0.943, 0.9349, 0.9467, 0.9325, 0.9443, 0.9327, 0.944, 0.9353, 0.9465, 0.931, 0.9543, 0.9334, 0.9567, 0.9332, 0.9571, 0.9307, 0.9545, 0.9313, 0.9443, 0.931, 0.9446, 0.9307, 0.9444, 0.9311, 0.944, 0.9347, 0.9567, 0.9349, 0.9565, 0.9353, 0.9567, 0.9349, 0.9571, 0.9349, 0.9565, 0.9349, 0.9467, 0.9353, 0.9466, 0.9353, 0.9566, 0.9334, 0.9567, 0.9347, 0.9567, 0.9348, 0.9571, 0.9333, 0.9571, 0.931, 0.9446, 0.931, 0.9543, 0.9306, 0.9544, 0.9306, 0.9444, 0.9325, 0.9443, 0.9313, 0.9443, 0.9311, 0.9439, 0.9326, 0.9439, 0.0628, 0.5725, 0.0628, 0.5822, 0.06039, 0.5846, 0.05918, 0.5846, 0.05894, 0.5844, 0.05894, 0.5747, 0.06136, 0.5723, 0.06256, 0.5723, 0.9406, 0.9623, 0.9353, 0.9623, 0.9353, 0.9586, 0.9406, 0.9586, 0.9406, 0.943, 0.9353, 0.943, 0.9353, 0.9415, 0.9406, 0.9415, 0.9406, 0.9409, 0.9353, 0.9409, 0.9353, 0.931, 0.9406, 0.931, 0.9406, 0.9586, 0.9353, 0.9586, 0.9353, 0.9572, 0.9406, 0.9572, 0.9406, 0.9572, 0.9353, 0.9572, 0.9353, 0.9566, 0.9406, 0.9566, 0.9406, 0.9566, 0.9353, 0.9566, 0.9353, 0.9466, 0.9406, 0.9466, 0.941, 0.9467, 0.9406, 0.9465, 0.9432, 0.944, 0.9434, 0.9443, 0.9449, 0.9543, 0.9452, 0.9545, 0.9427, 0.9571, 0.9424, 0.9567, 0.9446, 0.9443, 0.9448, 0.944, 0.9452, 0.9444, 0.9449, 0.9446, 0.9412, 0.9567, 0.941, 0.9571, 0.9406, 0.9567, 0.941, 0.9565, 0.941, 0.9565, 0.9406, 0.9566, 0.9406, 0.9466, 0.941, 0.9467, 0.9424, 0.9567, 0.9426, 0.9571, 0.9411, 0.9571, 0.9412, 0.9567, 0.9449, 0.9446, 0.9453, 0.9444, 0.9453, 0.9544, 0.9449, 0.9543, 0.9434, 0.9443, 0.9433, 0.9439, 0.9447, 0.9439, 0.9446, 0.9443, 0.9406, 0.9415, 0.9353, 0.9415, 0.9353, 0.9409, 0.9406, 0.9409, 0.9102, 0.982, 0.9102, 0.9812, 0.9129, 0.9812, 0.913, 0.982, 0.913, 0.9905, 0.9127, 0.9913, 0.9104, 0.9913, 0.9102, 0.9905, 0.05634, 0.9309, 0.06088, 0.9335, 0.06079, 0.9421, 0.05627, 0.9392, 0.02023, 0.9025, 0.02042, 0.8979, 0.02407, 0.8979, 0.02427, 0.9025, 0.06088, 0.9335, 0.05634, 0.9309, 0.05627, 0.9297, 0.0605, 0.932, 0.01527, 0.9581, 0.01518, 0.953, 0.01905, 0.953, 0.01896, 0.9581, 0.0368, 0.9335, 0.04184, 0.9366, 0.04135, 0.9381, 0.03651, 0.9348, 0.0419, 0.9275, 0.03688, 0.9246, 0.03615, 0.9228, 0.04085, 0.9253, 0.03553, 0.9241, 0.03121, 0.9216, 0.03082, 0.9201, 0.03483, 0.9223, 0.09945, 0.9332, 0.09983, 0.9317, 0.1041, 0.9294, 0.104, 0.9306, 0.0614, 0.9245, 0.06151, 0.9333, 0.05652, 0.9364, 0.05641, 0.9274, 0.0671, 0.9213, 0.06721, 0.9301, 0.06285, 0.9328, 0.06275, 0.9239, 0.104, 0.9306, 0.1041, 0.939, 0.09955, 0.9419, 0.09945, 0.9332, 0.06721, 0.9301, 0.06733, 0.9313, 0.06312, 0.9341, 0.06285, 0.9328, 0.06151, 0.9333, 0.0618, 0.9347, 0.05701, 0.938, 0.05652, 0.9364, 0.05627, 0.9392, 0.06079, 0.9421, 0.06069, 0.9432, 0.05624, 0.9404, 0.03111, 0.9302, 0.03546, 0.9329, 0.0352, 0.9342, 0.03099, 0.9314, 0.9218, 0.9389, 0.9217, 0.9474, 0.9208, 0.9469, 0.9209, 0.9383, 0.9275, 0.9419, 0.9274, 0.9506, 0.9265, 0.9501, 0.9266, 0.9414, 0.9266, 0.9414, 0.9258, 0.9397, 0.9267, 0.9402, 0.9275, 0.9419, 0.9209, 0.9383, 0.9205, 0.937, 0.9213, 0.9375, 0.9218, 0.9389, 0.9217, 0.9474, 0.9217, 0.9484, 0.9208, 0.9479, 0.9208, 0.9469, 0.9274, 0.9506, 0.9272, 0.9518, 0.9263, 0.9512, 0.9265, 0.9501, 0.9112, 0.92, 0.9149, 0.92, 0.915, 0.921, 0.9111, 0.921, 0.9114, 0.9139, 0.9147, 0.9139, 0.9147, 0.9149, 0.9114, 0.9149, 0.9582, 0.9472, 0.9581, 0.9386, 0.959, 0.9381, 0.9591, 0.9467, 0.9525, 0.9505, 0.9524, 0.9417, 0.9533, 0.9412, 0.9534, 0.9499, 0.9541, 0.9395, 0.9533, 0.9412, 0.9524, 0.9417, 0.9532, 0.94, 0.9595, 0.9367, 0.959, 0.9381, 0.9581, 0.9386, 0.9586, 0.9372, 0.9583, 0.9483, 0.9582, 0.9472, 0.9591, 0.9467, 0.9591, 0.9477, 0.9528, 0.9517, 0.9525, 0.9505, 0.9534, 0.9499, 0.9536, 0.9511, 0.9062, 0.9756, 0.9096, 0.9756, 0.9096, 0.9766, 0.9062, 0.9766, 0.9061, 0.969, 0.9098, 0.969, 0.9098, 0.97, 0.9061, 0.97, 0.04639, 0.9774, 0.0463, 0.972, 0.04994, 0.972, 0.04984, 0.9774, 0.9217, 0.9474, 0.9218, 0.9389, 0.922, 0.9388, 0.9219, 0.9474, 0.9209, 0.9383, 0.9208, 0.9469, 0.9206, 0.9469, 0.9207, 0.9383, 0.9274, 0.9506, 0.9275, 0.9419, 0.9277, 0.9418, 0.9276, 0.9507, 0.9266, 0.9414, 0.9265, 0.9501, 0.9263, 0.9501, 0.9263, 0.9413, 0.9273, 0.9397, 0.9266, 0.9414, 0.9263, 0.9413, 0.9271, 0.9395, 0.9275, 0.9419, 0.9267, 0.9402, 0.927, 0.94, 0.9277, 0.9418, 0.9213, 0.937, 0.9209, 0.9383, 0.9207, 0.9383, 0.9211, 0.9368, 0.9218, 0.9389, 0.9214, 0.9375, 0.9216, 0.9373, 0.922, 0.9388, 0.9213, 0.9483, 0.9217, 0.9474, 0.9219, 0.9474, 0.9214, 0.9485, 0.9208, 0.9469, 0.9211, 0.9478, 0.921, 0.948, 0.9206, 0.9469, 0.9266, 0.9515, 0.9274, 0.9506, 0.9276, 0.9507, 0.9267, 0.9518, 0.9265, 0.9501, 0.9272, 0.951, 0.9271, 0.9512, 0.9263, 0.9501, 0.9149, 0.92, 0.9112, 0.92, 0.911, 0.9198, 0.9151, 0.9198, 0.9111, 0.921, 0.915, 0.921, 0.9151, 0.9212, 0.911, 0.9212, 0.9147, 0.9139, 0.9114, 0.9139, 0.9113, 0.9136, 0.9148, 0.9136, 0.9114, 0.9149, 0.9147, 0.9149, 0.9149, 0.9151, 0.9112, 0.9151, 0.9581, 0.9386, 0.9582, 0.9472, 0.958, 0.9473, 0.9579, 0.9386, 0.9591, 0.9467, 0.959, 0.9381, 0.9593, 0.938, 0.9594, 0.9467, 0.9524, 0.9417, 0.9525, 0.9505, 0.9523, 0.9505, 0.9522, 0.9417, 0.9534, 0.9499, 0.9533, 0.9412, 0.9536, 0.9411, 0.9537, 0.95, 0.9533, 0.9412, 0.9526, 0.9395, 0.9528, 0.9393, 0.9536, 0.9411, 0.9532, 0.94, 0.9524, 0.9417, 0.9522, 0.9417, 0.953, 0.9399, 0.959, 0.9381, 0.9586, 0.9367, 0.9588, 0.9365, 0.9593, 0.938, 0.9586, 0.9372, 0.9581, 0.9386, 0.9579, 0.9386, 0.9584, 0.937, 0.9582, 0.9472, 0.9587, 0.9482, 0.9585, 0.9484, 0.958, 0.9473, 0.9588, 0.9476, 0.9591, 0.9467, 0.9594, 0.9467, 0.959, 0.9478, 0.9525, 0.9505, 0.9533, 0.9514, 0.9532, 0.9516, 0.9523, 0.9505, 0.9527, 0.9509, 0.9534, 0.9499, 0.9537, 0.95, 0.9529, 0.9511, 0.9096, 0.9756, 0.9062, 0.9756, 0.9061, 0.9753, 0.9098, 0.9753, 0.9062, 0.9766, 0.9096, 0.9766, 0.9097, 0.9768, 0.9061, 0.9768, 0.9098, 0.969, 0.9061, 0.969, 0.906, 0.9687, 0.9099, 0.9687, 0.9061, 0.97, 0.9098, 0.97, 0.9099, 0.9702, 0.906, 0.9702, 0.9114, 0.9116, 0.9116, 0.911, 0.9122, 0.9107, 0.9135, 0.9107, 0.9141, 0.911, 0.9143, 0.9116, 0.9143, 0.9138, 0.9132, 0.9149, 0.9125, 0.9149, 0.9114, 0.9138, 0.908, 0.9291, 0.908, 0.9149, 0.9086, 0.9149, 0.9086, 0.9291, 0.9086, 0.9149, 0.9109, 0.9149, 0.9109, 0.9291, 0.9086, 0.9291, 0.9132, 0.9291, 0.9132, 0.9149, 0.9148, 0.9149, 0.9148, 0.9291, 0.9143, 0.9325, 0.9141, 0.933, 0.9135, 0.9333, 0.9122, 0.9333, 0.9116, 0.933, 0.9114, 0.9325, 0.9114, 0.9302, 0.9125, 0.9291, 0.9132, 0.9291, 0.9143, 0.9302, 0.9177, 0.9149, 0.9183, 0.9149, 0.9183, 0.9291, 0.9177, 0.9291, 0.9109, 0.9149, 0.9125, 0.9149, 0.9125, 0.9291, 0.9109, 0.9291, 0.9148, 0.9149, 0.9171, 0.9149, 0.9171, 0.9291, 0.9148, 0.9291, 0.9171, 0.9291, 0.9171, 0.9149, 0.9177, 0.9149, 0.9177, 0.9291, 0.9125, 0.9149, 0.9132, 0.9149, 0.9132, 0.9291, 0.9125, 0.9291, 0.9061, 0.9149, 0.9074, 0.9149, 0.9074, 0.9291, 0.9061, 0.9291, 0.9074, 0.9149, 0.908, 0.9149, 0.908, 0.9291, 0.9074, 0.9291, 0.9032, 0.9548, 0.9031, 0.9546, 0.9031, 0.954, 0.9032, 0.9538, 0.9034, 0.9538, 0.9035, 0.954, 0.9035, 0.9546, 0.9034, 0.9548, 0.9021, 0.9504, 0.9019, 0.9504, 0.9019, 0.9477, 0.9021, 0.9477, 0.903, 0.9502, 0.9023, 0.9504, 0.9023, 0.9476, 0.903, 0.9474, 0.9032, 0.9501, 0.9034, 0.9501, 0.9034, 0.9538, 0.9032, 0.9538, 0.9043, 0.9538, 0.9036, 0.9538, 0.9036, 0.9501, 0.9043, 0.9501, 0.9043, 0.9504, 0.9036, 0.9502, 0.9036, 0.9474, 0.9043, 0.9476, 0.9034, 0.9463, 0.9035, 0.9465, 0.9035, 0.9472, 0.9034, 0.9474, 0.9032, 0.9474, 0.9031, 0.9472, 0.9031, 0.9465, 0.9032, 0.9463, 0.9034, 0.9501, 0.9032, 0.9501, 0.9032, 0.9474, 0.9034, 0.9474, 0.9023, 0.9501, 0.903, 0.9501, 0.903, 0.9538, 0.9023, 0.9538, 0.9045, 0.9501, 0.9045, 0.9538, 0.9043, 0.9538, 0.9043, 0.9501, 0.9034, 0.9538, 0.9034, 0.9501, 0.9036, 0.9501, 0.9036, 0.9538, 0.9021, 0.9538, 0.9021, 0.9501, 0.9023, 0.9501, 0.9023, 0.9538, 0.9032, 0.9501, 0.9032, 0.9538, 0.903, 0.9538, 0.903, 0.9501, 0.9034, 0.9501, 0.9034, 0.9474, 0.9036, 0.9474, 0.9036, 0.9502, 0.9045, 0.9477, 0.9045, 0.9504, 0.9043, 0.9504, 0.9043, 0.9476, 0.9021, 0.9504, 0.9021, 0.9477, 0.9023, 0.9476, 0.9023, 0.9504, 0.9032, 0.9474, 0.9032, 0.9501, 0.903, 0.9502, 0.903, 0.9474, 0.9018, 0.9501, 0.9021, 0.9501, 0.9021, 0.9538, 0.9018, 0.9538, 0.9432, 0.9291, 0.9394, 0.9291, 0.9394, 0.9291, 0.9432, 0.9291, 0.9394, 0.9382, 0.9432, 0.9382, 0.9432, 0.9382, 0.9394, 0.9382, 0.947, 0.9291, 0.9432, 0.9291, 0.9432, 0.9291, 0.947, 0.9291, 0.9432, 0.9382, 0.947, 0.9382, 0.947, 0.9382, 0.9432, 0.9382, 0.9394, 0.9291, 0.9356, 0.9291, 0.9356, 0.9291, 0.9394, 0.9291, 0.9356, 0.9382, 0.9394, 0.9382, 0.9394, 0.9382, 0.9356, 0.9382, 0.9356, 0.9291, 0.9318, 0.9291, 0.9318, 0.9291, 0.9356, 0.9291, 0.9318, 0.9382, 0.9356, 0.9382, 0.9356, 0.9382, 0.9318, 0.9382, 0.9318, 0.9291, 0.928, 0.9291, 0.928, 0.9291, 0.9318, 0.9291, 0.928, 0.9382, 0.9318, 0.9382, 0.9318, 0.9382, 0.928, 0.9382, 0.9432, 0.9291, 0.9432, 0.9382, 0.9394, 0.9382, 0.9394, 0.9291, 0.947, 0.9291, 0.947, 0.9382, 0.9432, 0.9382, 0.9432, 0.9291, 0.9394, 0.9291, 0.9394, 0.9382, 0.9356, 0.9382, 0.9356, 0.9291, 0.9318, 0.9291, 0.9356, 0.9291, 0.9356, 0.9382, 0.9318, 0.9382, 0.928, 0.9291, 0.9318, 0.9291, 0.9318, 0.9382, 0.928, 0.9382])
me_cube.materials.append(mat_la_07body)
me_cube.materials.append(mat_glowyellow)
me_cube.materials.append(mat_glass)
me_cube.use_mirror_vertex_groups = False
me_cube.update()
me_cube_006 = bpy.data.meshes.new('Cube.006')
me_cube_006.from_pydata([(-0.0003888, 0.1428, -0.04377), (-0.0003888, 0.1388, -0.04777), (-0.006254, 0.002433, -0.04777), (-0.02331, -0.03602, 0.01476), (-0.02463, -0.03202, 0.01877), (-0.01221, -0.03602, -0.02888), (-0.0213, 0.1043, 0.01877), (-0.01433, 0.1428, -0.0001256), (0.005012, 0.1426, -0.04218), (-0.008925, 0.1426, 0.00146), (0.005012, 0.1386, -0.04618), (-0.000853, 0.00224, -0.04618), (-0.01923, -0.03221, 0.02035), (-0.0159, 0.1041, 0.02035), (-0.006808, -0.03622, -0.02729), (-0.01791, -0.03622, 0.01635), (-0.01843, -0.02924, 0.008147), (-0.01843, -0.02924, 0.01667), (-0.009181, -0.02924, 0.008147), (-0.009181, -0.02924, 0.01667), (9.423e-06, -0.02924, 0.01667), (0.0092, -0.02624, 0.01667), (0.01839, -0.02624, 0.01667), (9.423e-06, -0.02924, -0.01087), (0.0092, -0.02624, -0.01087), (0.01839, -0.02624, -0.01087), (0.02758, -0.02924, -0.001675), (0.02758, -0.02924, 0.007484), (-0.01843, -0.02164, 0.009923), (-0.01843, -0.02325, 0.008147), (-0.01843, -0.02325, 0.01667), (-0.01843, -0.02164, 0.01503), (-0.009181, -0.02164, 0.00993), (-0.009181, -0.02325, 0.008147), (-0.009181, -0.02325, 0.01667), (-0.009181, -0.02164, 0.01502), (0.01839, -0.02025, 0.01667), (0.01839, -0.01864, 0.01499), (0.0092, -0.01864, 0.01501), (0.0092, -0.02025, 0.01667), (9.423e-06, -0.02325, 0.01667), (9.423e-06, -0.02164, 0.01502), (0.0092, -0.01864, -0.009086), (0.0092, -0.02025, -0.01087), (9.423e-06, -0.02164, -0.00908), (9.423e-06, -0.02325, -0.01087), (0.02607, -0.02114, 0.007294), (0.02758, -0.02325, 0.007484), (0.02607, -0.02114, -0.001385), (0.02758, -0.02325, -0.001675), (0.01839, -0.02025, -0.01087), (0.01839, -0.01864, -0.009077)], [], [(8, 9, 13, 12, 15, 14, 11, 10), (10, 11, 2, 1), (12, 13, 6, 4), (0, 1, 2, 5, 3, 4, 6, 7), (13, 9, 7, 6), (8, 10, 1, 0), (9, 8, 0, 7), (14, 15, 3, 5), (15, 12, 4, 3), (11, 14, 5, 2), (28, 31, 35, 32), (34, 30, 17, 19), (18, 19, 17, 16), (16, 17, 30, 31, 28, 29), (32, 35, 41, 44), (25, 50, 49, 26), (22, 25, 26, 27), (34, 19, 20, 40), (24, 43, 50, 25), (49, 47, 27, 26), (19, 18, 23, 20), (20, 23, 24, 21), (21, 24, 25, 22), (18, 33, 45, 23), (23, 45, 43, 24), (51, 37, 46, 48), (39, 21, 22, 36), (44, 41, 38, 42), (36, 22, 27, 47), (42, 38, 37, 51), (40, 20, 21, 39), (33, 29, 28, 32), (30, 34, 35, 31), (41, 35, 34, 40), (45, 33, 32, 44), (37, 38, 39, 36), (38, 41, 40, 39), (43, 45, 44, 42), (51, 48, 49, 50), (47, 49, 48, 46), (50, 43, 42, 51), (46, 37, 36, 47), (29, 33, 18, 16)])
_uv = me_cube_006.uv_layers.new(name='UVMap')
_uv.uv.foreach_set('vector', [0.9435, 0.9303, 0.9392, 0.9302, 0.9373, 0.9265, 0.9375, 0.9136, 0.9379, 0.9132, 0.9422, 0.9133, 0.944, 0.917, 0.9439, 0.9299, 0.9439, 0.9299, 0.944, 0.917, 0.9445, 0.917, 0.9445, 0.9299, 0.9438, 0.9519, 0.9439, 0.9389, 0.9445, 0.9389, 0.9444, 0.9519, 0.9448, 0.9303, 0.9445, 0.9299, 0.9445, 0.917, 0.9464, 0.9133, 0.9507, 0.9133, 0.9511, 0.9136, 0.9511, 0.9266, 0.9492, 0.9303, 0.9439, 0.9389, 0.9439, 0.9348, 0.9445, 0.9348, 0.9445, 0.9389, 0.9438, 0.9305, 0.9439, 0.9299, 0.9445, 0.9299, 0.9444, 0.9305, 0.9439, 0.9348, 0.9438, 0.9305, 0.9444, 0.9305, 0.9445, 0.9348, 0.9439, 0.9128, 0.9437, 0.9086, 0.9443, 0.9086, 0.9444, 0.9128, 0.9437, 0.9086, 0.9437, 0.908, 0.9443, 0.908, 0.9443, 0.9086, 0.944, 0.917, 0.9439, 0.9128, 0.9444, 0.9128, 0.9445, 0.917, 0.899, 0.9777, 0.899, 0.9772, 0.8999, 0.9772, 0.8999, 0.9777, 0.8999, 0.977, 0.899, 0.977, 0.8991, 0.9764, 0.8999, 0.9765, 0.8999, 0.9756, 0.8999, 0.9765, 0.8991, 0.9764, 0.8991, 0.9756, 0.8983, 0.9779, 0.8983, 0.9771, 0.8989, 0.9771, 0.899, 0.9772, 0.899, 0.9777, 0.8989, 0.9779, 0.8999, 0.9777, 0.8999, 0.9772, 0.9008, 0.9773, 0.9008, 0.9795, 0.9031, 0.9801, 0.9026, 0.9798, 0.9036, 0.9789, 0.904, 0.9792, 0.9026, 0.9765, 0.9026, 0.9739, 0.9035, 0.9748, 0.9035, 0.9756, 0.8999, 0.977, 0.8999, 0.9765, 0.9008, 0.9765, 0.9008, 0.977, 0.9017, 0.9804, 0.9017, 0.9798, 0.9026, 0.9798, 0.9025, 0.9804, 0.9036, 0.9789, 0.9036, 0.978, 0.9042, 0.978, 0.9041, 0.9789, 0.8999, 0.9765, 0.8999, 0.9756, 0.9008, 0.9738, 0.9008, 0.9765, 0.9008, 0.9765, 0.9008, 0.9738, 0.9018, 0.9739, 0.9017, 0.9765, 0.9017, 0.9765, 0.9018, 0.9739, 0.9026, 0.9739, 0.9026, 0.9765, 0.8993, 0.9782, 0.8998, 0.9779, 0.9007, 0.9798, 0.9002, 0.98, 0.9005, 0.9803, 0.9007, 0.9798, 0.9016, 0.9798, 0.9014, 0.9803, 0.9026, 0.9796, 0.9026, 0.9773, 0.9033, 0.978, 0.9033, 0.9789, 0.9017, 0.9773, 0.9017, 0.9768, 0.9026, 0.9768, 0.9025, 0.9773, 0.9008, 0.9795, 0.9008, 0.9773, 0.9017, 0.9773, 0.9017, 0.9796, 0.9027, 0.9771, 0.9032, 0.9768, 0.9041, 0.9777, 0.9036, 0.978, 0.9017, 0.9796, 0.9017, 0.9773, 0.9026, 0.9773, 0.9026, 0.9796, 0.9008, 0.977, 0.9008, 0.9765, 0.9017, 0.9768, 0.9017, 0.9773, 0.8999, 0.978, 0.899, 0.9779, 0.899, 0.9777, 0.8999, 0.9777, 0.899, 0.977, 0.8999, 0.977, 0.8999, 0.9772, 0.899, 0.9772, 0.9008, 0.9773, 0.8999, 0.9772, 0.8999, 0.977, 0.9008, 0.977, 0.9007, 0.9798, 0.8998, 0.9779, 0.8999, 0.9777, 0.9008, 0.9795, 0.9025, 0.9776, 0.9017, 0.9776, 0.9017, 0.9773, 0.9025, 0.9773, 0.9016, 0.9776, 0.9008, 0.9773, 0.9008, 0.977, 0.9017, 0.9773, 0.9016, 0.9798, 0.9007, 0.9798, 0.9008, 0.9795, 0.9017, 0.9796, 0.9026, 0.9796, 0.9033, 0.9789, 0.9036, 0.9789, 0.9026, 0.9798, 0.9036, 0.978, 0.9036, 0.9789, 0.9033, 0.9789, 0.9033, 0.978, 0.9026, 0.9798, 0.9017, 0.9798, 0.9017, 0.9796, 0.9026, 0.9796, 0.9033, 0.978, 0.9026, 0.9773, 0.9027, 0.9771, 0.9036, 0.978, 0.899, 0.9779, 0.8999, 0.978, 0.8999, 0.9785, 0.899, 0.9785])
_ca = me_cube_006.color_attributes.new('Attribute', 'BYTE_COLOR', 'CORNER')
_ca.data.foreach_set('color', [1.0, 1.0, 1.0, 1.0, 1.0, 1.0, 1.0, 1.0, 1.0, 1.0, 1.0, 1.0, 1.0, 1.0, 1.0, 1.0, 1.0, 1.0, 1.0, 1.0, 1.0, 1.0, 1.0, 1.0, 1.0, 1.0, 1.0, 1.0, 1.0, 1.0, 1.0, 1.0, 1.0, 1.0, 1.0, 1.0, 1.0, 1.0, 1.0, 1.0, 1.0, 1.0, 1.0, 1.0, 1.0, 1.0, 1.0, 1.0, 1.0, 1.0, 1.0, 1.0, 1.0, 1.0, 1.0, 1.0, 1.0, 1.0, 1.0, 1.0, 1.0, 1.0, 1.0, 1.0, 1.0, 1.0, 1.0, 1.0, 1.0, 1.0, 1.0, 1.0, 1.0, 1.0, 1.0, 1.0, 1.0, 1.0, 1.0, 1.0, 1.0, 1.0, 1.0, 1.0, 1.0, 1.0, 1.0, 1.0, 1.0, 1.0, 1.0, 1.0, 1.0, 1.0, 1.0, 1.0, 1.0, 1.0, 1.0, 1.0, 1.0, 1.0, 1.0, 1.0, 1.0, 1.0, 1.0, 1.0, 1.0, 1.0, 1.0, 1.0, 1.0, 1.0, 1.0, 1.0, 1.0, 1.0, 1.0, 1.0, 1.0, 1.0, 1.0, 1.0, 1.0, 1.0, 1.0, 1.0, 1.0, 1.0, 1.0, 1.0, 1.0, 1.0, 1.0, 1.0, 1.0, 1.0, 1.0, 1.0, 1.0, 1.0, 1.0, 1.0, 1.0, 1.0, 1.0, 1.0, 1.0, 1.0, 1.0, 1.0, 1.0, 1.0, 1.0, 1.0, 1.0, 1.0, 1.0, 1.0, 1.0, 1.0, 1.0, 1.0, 1.0, 1.0, 1.0, 1.0, 1.0, 1.0, 1.0, 1.0, 1.0, 1.0, 1.0, 1.0, 1.0, 1.0, 1.0, 1.0, 1.0, 1.0, 1.0, 1.0, 1.0, 1.0, 1.0, 1.0, 1.0, 1.0, 1.0, 1.0, 1.0, 1.0, 1.0, 1.0, 1.0, 1.0, 1.0, 1.0, 1.0, 1.0, 1.0, 1.0, 1.0, 1.0, 1.0, 1.0, 1.0, 1.0, 1.0, 1.0, 1.0, 1.0, 1.0, 1.0, 1.0, 1.0, 1.0, 1.0, 1.0, 1.0, 1.0, 1.0, 1.0, 1.0, 1.0, 1.0, 1.0, 1.0, 1.0, 1.0, 1.0, 1.0, 1.0, 1.0, 1.0, 1.0, 1.0, 1.0, 1.0, 1.0, 1.0, 1.0, 1.0, 1.0, 1.0, 1.0, 1.0, 1.0, 1.0, 1.0, 1.0, 1.0, 1.0, 1.0, 1.0, 1.0, 1.0, 1.0, 1.0, 1.0, 1.0, 1.0, 1.0, 1.0, 1.0, 1.0, 1.0, 1.0, 1.0, 1.0, 1.0, 1.0, 1.0, 1.0, 1.0, 1.0, 1.0, 1.0, 1.0, 1.0, 1.0, 1.0, 1.0, 1.0, 1.0, 1.0, 1.0, 1.0, 1.0, 1.0, 1.0, 1.0, 1.0, 1.0, 1.0, 1.0, 1.0, 1.0, 1.0, 1.0, 1.0, 1.0, 1.0, 1.0, 1.0, 1.0, 1.0, 1.0, 1.0, 1.0, 1.0, 1.0, 1.0, 1.0, 1.0, 1.0, 1.0, 1.0, 1.0, 1.0, 1.0, 1.0, 1.0, 1.0, 1.0, 1.0, 1.0, 1.0, 1.0, 1.0, 1.0, 1.0, 1.0, 1.0, 1.0, 1.0, 1.0, 1.0, 1.0, 1.0, 1.0, 1.0, 1.0, 1.0, 1.0, 1.0, 1.0, 1.0, 1.0, 1.0, 1.0, 1.0, 1.0, 1.0, 1.0, 1.0, 1.0, 1.0, 1.0, 1.0, 1.0, 1.0, 1.0, 1.0, 1.0, 1.0, 1.0, 1.0, 1.0, 1.0, 1.0, 1.0, 1.0, 1.0, 1.0, 1.0, 1.0, 1.0, 1.0, 1.0, 1.0, 1.0, 1.0, 1.0, 1.0, 1.0, 1.0, 1.0, 1.0, 1.0, 1.0, 1.0, 1.0, 1.0, 1.0, 1.0, 1.0, 1.0, 1.0, 1.0, 1.0, 1.0, 1.0, 1.0, 1.0, 1.0, 1.0, 1.0, 1.0, 1.0, 1.0, 1.0, 1.0, 1.0, 1.0, 1.0, 1.0, 1.0, 1.0, 1.0, 1.0, 1.0, 1.0, 1.0, 1.0, 1.0, 1.0, 1.0, 1.0, 1.0, 1.0, 1.0, 1.0, 1.0, 1.0, 1.0, 1.0, 1.0, 1.0, 1.0, 1.0, 1.0, 1.0, 1.0, 1.0, 1.0, 1.0, 1.0, 1.0, 1.0, 1.0, 1.0, 1.0, 1.0, 1.0, 1.0, 1.0, 1.0, 1.0, 1.0, 1.0, 1.0, 1.0, 1.0, 1.0, 1.0, 1.0, 1.0, 1.0, 1.0, 1.0, 1.0, 1.0, 1.0, 1.0, 1.0, 1.0, 1.0, 1.0, 1.0, 1.0, 1.0, 1.0, 1.0, 1.0, 1.0, 1.0, 1.0, 1.0, 1.0, 1.0, 1.0, 1.0, 1.0, 1.0, 1.0, 1.0, 1.0, 1.0, 1.0, 1.0, 1.0, 1.0, 1.0, 1.0, 1.0, 1.0, 1.0, 1.0, 1.0, 1.0, 1.0, 1.0, 1.0, 1.0, 1.0, 1.0, 1.0, 1.0, 1.0, 1.0, 1.0, 1.0, 1.0, 1.0, 1.0, 1.0, 1.0, 1.0, 1.0, 1.0, 1.0, 1.0, 1.0, 1.0, 1.0, 1.0, 1.0, 1.0, 1.0, 1.0, 1.0, 1.0, 1.0, 1.0, 1.0, 1.0, 1.0, 1.0, 1.0, 1.0, 1.0, 1.0, 1.0, 1.0, 1.0, 1.0, 1.0, 1.0, 1.0, 1.0, 1.0, 1.0, 1.0, 1.0, 1.0, 1.0, 1.0, 1.0, 1.0, 1.0, 1.0, 1.0, 1.0, 1.0, 1.0, 1.0, 1.0, 1.0, 1.0, 1.0, 1.0, 1.0, 1.0, 1.0, 1.0, 1.0, 1.0, 1.0, 1.0, 1.0, 1.0, 1.0, 1.0, 1.0, 1.0, 1.0, 1.0, 1.0, 1.0, 1.0, 1.0, 1.0, 1.0, 1.0, 1.0, 1.0, 1.0, 1.0, 1.0, 1.0, 1.0, 1.0, 1.0, 1.0, 1.0, 1.0, 1.0, 1.0, 1.0, 1.0, 1.0, 1.0, 1.0, 1.0, 1.0, 1.0, 1.0, 1.0, 1.0, 1.0, 1.0, 1.0, 1.0, 1.0, 1.0, 1.0, 1.0, 1.0, 1.0, 1.0, 1.0, 1.0, 1.0, 1.0, 1.0, 1.0, 1.0, 1.0, 1.0, 1.0, 1.0, 1.0, 1.0, 1.0, 1.0, 1.0, 1.0, 1.0, 1.0, 1.0, 1.0, 1.0, 1.0, 1.0, 1.0, 1.0, 1.0, 1.0, 1.0, 1.0, 1.0, 1.0, 1.0, 1.0, 1.0, 1.0, 1.0, 1.0, 1.0, 1.0, 1.0, 1.0, 1.0, 1.0, 1.0, 1.0, 1.0, 1.0, 1.0, 1.0, 1.0, 1.0, 1.0, 1.0, 1.0, 1.0, 1.0, 1.0, 1.0, 1.0, 1.0, 1.0, 1.0, 1.0, 1.0, 1.0, 1.0, 1.0, 1.0, 1.0, 1.0, 1.0, 1.0, 1.0, 1.0, 1.0, 1.0, 1.0, 1.0, 1.0, 1.0, 1.0, 1.0, 1.0, 1.0])
me_cube_006.materials.append(mat_la_07body)
me_cube_006.use_mirror_vertex_groups = False
me_cube_006.update()

# ---- objects
ob_cube = bpy.data.objects.new('Cube', me_cube)
ob_cube_004 = bpy.data.objects.new('Cube.004', me_cube_006)

# ---- transforms, parenting, visibility, modifiers, constraints
ob_cube.location = (0.0, 0.0, 0.0)
ob_cube.lock_rotations_4d = False
ob_cube.empty_display_type = 'ARROWS'
ob_cube.lineart.crease_threshold = 0.0
ob_cube_004.parent = ob_cube
ob_cube_004.location = (0.04727, 0.01512, 0.09217)
ob_cube_004.scale = (0.576, 0.576, 0.576)
ob_cube_004.lock_rotations_4d = False
ob_cube_004.empty_display_type = 'ARROWS'
ob_cube_004.lineart.crease_threshold = 0.0

# ---- collection membership
col_collection.objects.link(ob_cube)
col_collection.objects.link(ob_cube_004)

# ---- scene / render settings (as saved in the file)
scene.frame_start = 1; scene.frame_end = 250; scene.frame_set(39)
scene.render.engine = 'BLENDER_EEVEE_NEXT'
scene.cycles.sampling_pattern = 'TABULATED_SOBOL'
scene.eevee.ray_tracing_options.trace_max_roughness = 0.0
bpy.context.view_layer.update()

# ---- added for rendering (the .blend has no active camera and no usable light): camera, sun
cam_auto = bpy.data.cameras.new('AutoCamera')
cam_auto.lens = 50.0
cam_auto.sensor_width = 36.0
cam_auto.clip_end = 1000.0
ob_auto_camera = bpy.data.objects.new('AutoCamera', cam_auto)
scene.collection.objects.link(ob_auto_camera)
ob_auto_camera.location = (0.956184, -1.16856, 0.642426)
ob_auto_camera.rotation_euler = (1.09748, -7.21219e-08, 0.694738)
scene.camera = ob_auto_camera
light_auto_sun = bpy.data.lights.new('AutoSun', 'SUN')
light_auto_sun.energy = 3.0
light_auto_sun.angle = 0.0523599
ob_auto_sun = bpy.data.objects.new('AutoSun', light_auto_sun)
scene.collection.objects.link(ob_auto_sun)
ob_auto_sun.rotation_euler = (0.872665, 0.174533, 0.523599)
bpy.context.view_layer.update()
